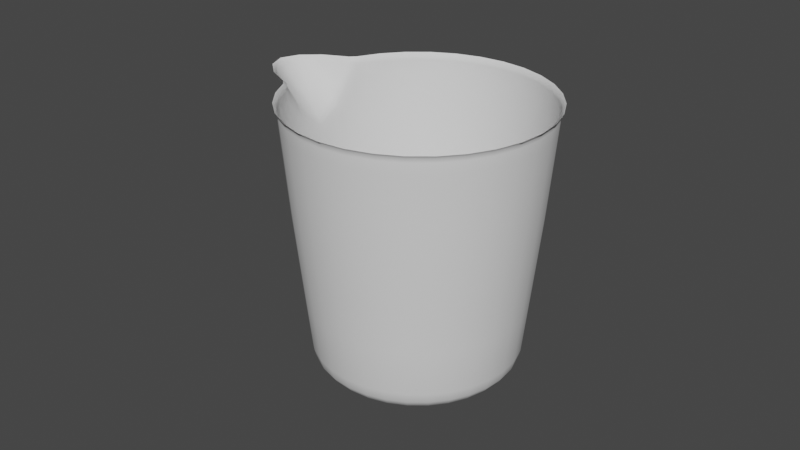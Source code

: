 # Source: measuring_cup_pouring_collider.blend  (saved by Blender 3.4.6; exported with 4.5.12 LTS)
import bpy
from mathutils import Matrix  # noqa: F401  (used for matrix-valued properties, if any)

bpy.ops.wm.read_factory_settings(use_empty=True)
scene = bpy.context.scene
scene.name = 'Scene'

# ---- collections
col_collection = bpy.data.collections.new('Collection'); scene.collection.children.link(col_collection)

# ---- world
world_world = bpy.data.worlds.new('World'); scene.world = world_world
world_world.use_nodes = True; world_world.node_tree.nodes.clear()
_N = world_world.node_tree.nodes; _L = world_world.node_tree.links
n0 = _N.new('ShaderNodeOutputWorld'); n0.name = 'World Output'; n0.location = (300, 300)
n1 = _N.new('ShaderNodeBackground'); n1.name = 'Background'; n1.location = (10, 300)
n1.inputs[0].default_value = (0.05088, 0.05088, 0.05088, 1.0)
_L.new(n1.outputs[0], n0.inputs[0])
n0.is_active_output = True
world_world.color = (0.05088, 0.05088, 0.05088)
world_world.use_sun_shadow = False
world_world.sun_shadow_jitter_overblur = 0.0

# ---- meshes
me_cube_001 = bpy.data.meshes.new('Cube.001')
me_cube_001.from_pydata([(0.03888, 0.07969, -1.028e-08), (0.03813, 0.07969, -0.007585), (0.03858, 0.07621, -1.013e-08), (0.03888, 0.08093, -1.033e-08), (0.03813, 0.07969, 0.007585), (0.03592, 0.07969, 0.01488), (0.03813, 0.08093, 0.007585), (0.03784, 0.07621, 0.007527), (0.03564, 0.07621, 0.01476), (0.03667, 0.06246, 0.007295), (0.03739, 0.06246, -9.526e-09), (0.03455, 0.06246, 0.01431), (0.03551, 0.0487, 0.007063), (0.03621, 0.0487, -8.925e-09), (0.03406, 0.03456, 0.006776), (0.03345, 0.0487, 0.01386), (0.0301, 0.0487, 0.02011), (0.03209, 0.03456, 0.01329), (0.03073, 0.02042, 0.01273), (0.02888, 0.03456, 0.0193), (0.02765, 0.02042, 0.01848), (0.02456, 0.03456, 0.02456), (0.0256, 0.0487, 0.0256), (0.02352, 0.02042, 0.02352), (0.0193, 0.03456, 0.02888), (0.01848, 0.02042, 0.02765), (0.01329, 0.03456, 0.03209), (0.02011, 0.0487, 0.0301), (0.02077, 0.06246, 0.03109), (0.01386, 0.0487, 0.03345), (0.007063, 0.0487, 0.03551), (0.01431, 0.06246, 0.03455), (0.01476, 0.07621, 0.03564), (0.007295, 0.06246, 0.03667), (9.313e-10, 0.06246, 0.03739), (0.007527, 0.07621, 0.03784), (0.007585, 0.07969, 0.03813), (9.313e-10, 0.07621, 0.03858), (-0.007527, 0.07621, 0.03784), (9.313e-10, 0.07969, 0.03888), (9.313e-10, 0.08093, 0.03888), (-0.007585, 0.07969, 0.03813), (-0.01488, 0.07969, 0.03592), (-0.007585, 0.08093, 0.03813), (-0.007759, 0.08182, 0.03901), (-0.01488, 0.08093, 0.03592), (-0.01522, 0.08182, 0.03674), (-0.0216, 0.08093, 0.03233), (-0.02749, 0.08093, 0.02749), (-0.0221, 0.08182, 0.03307), (-0.0216, 0.07969, 0.03233), (-0.02143, 0.07621, 0.03208), (-0.02749, 0.07969, 0.02749), (-0.02728, 0.07621, 0.02728), (-0.03233, 0.07969, 0.0216), (-0.03568, 0.0798, 0.01523), (-0.03233, 0.08093, 0.0216), (-0.03208, 0.07621, 0.02143), (-0.03543, 0.07631, 0.01507), (-0.03109, 0.06246, 0.02077), (-0.02644, 0.06246, 0.02644), (-0.03444, 0.06251, 0.01446), (-0.0301, 0.0487, 0.02011), (-0.0256, 0.0487, 0.0256), (-0.02888, 0.03456, 0.0193), (-0.03345, 0.0487, 0.01385), (-0.0355, 0.04871, 0.007098), (-0.03209, 0.03456, 0.01329), (-0.03405, 0.03456, 0.006805), (-0.03073, 0.02042, 0.01273), (-0.02765, 0.02042, 0.01848), (-0.02937, 0.006279, 0.01216), (-0.03261, 0.02042, 0.006512), (-0.03315, 0.02041, -7.688e-09), (-0.03117, 0.006277, 0.006219), (-0.03041, 0.003168, 0.006048), (-0.03179, 0.006273, -7.07e-09), (-0.03117, 0.006277, -0.006219), (-0.031, 0.003168, -6.935e-09), (-0.02958, 0.001009, -6.84e-09), (-0.03041, 0.003168, -0.006048), (-0.02902, 0.001009, -0.005771), (-0.02864, 0.003168, -0.01186), (-0.02578, 0.003168, -0.01722), (-0.02937, 0.006279, -0.01216), (-0.02733, 0.001009, -0.01132), (-0.0246, 0.001009, -0.01644), (-0.02518, -0.0002193, -0.01043), (-0.02266, -0.0002193, -0.01514), (-0.02271, 0.0005657, -0.009408), (-0.02673, -0.0002193, -0.005317), (-0.02411, 0.0005657, -0.004796), (-0.02726, -0.0002193, -6.786e-09), (-0.02673, -0.0002193, 0.005317), (-0.02458, 0.0005657, -6.821e-09), (-0.02411, 0.0005657, 0.004796), (-0.02202, 0.0006722, -6.825e-09), (-0.01949, 0.0001525, -6.803e-09), (-0.02159, 0.0006722, 0.004295), (-0.02159, 0.0006722, -0.004295), (-0.01912, 0.0001525, -0.003803), (-0.02034, 0.0006722, -0.008425), (-0.01801, 0.0001525, -0.007459), (-0.01831, 0.0006722, -0.01223), (-0.01621, 0.0001525, -0.01083), (-0.01557, 0.0006722, -0.01557), (-0.02044, 0.0005657, -0.01366), (-0.01738, 0.0005657, -0.01738), (-0.01366, 0.0005657, -0.02044), (-0.01927, -0.0002193, -0.01927), (-0.02092, 0.001009, -0.02092), (-0.01514, -0.0002193, -0.02266), (-0.01043, -0.0002193, -0.02518), (-0.01644, 0.001009, -0.0246), (-0.01132, 0.001009, -0.02733), (-0.01722, 0.003168, -0.02578), (-0.02192, 0.003168, -0.02192), (-0.01186, 0.003168, -0.02864), (-0.01766, 0.006279, -0.02643), (-0.01216, 0.006279, -0.02937), (-0.02248, 0.006279, -0.02248), (-0.01848, 0.02042, -0.02765), (-0.0193, 0.03456, -0.02888), (-0.02352, 0.02042, -0.02352), (-0.01273, 0.02042, -0.03073), (-0.006488, 0.02042, -0.03262), (-0.01329, 0.03456, -0.03209), (-0.006776, 0.03456, -0.03406), (-0.01386, 0.0487, -0.03345), (-0.007063, 0.0487, -0.03551), (-0.01431, 0.06246, -0.03455), (-0.02011, 0.0487, -0.0301), (-0.0256, 0.0487, -0.0256), (-0.02077, 0.06246, -0.03109), (-0.02644, 0.06246, -0.02644), (-0.02143, 0.07621, -0.03208), (-0.01476, 0.07621, -0.03564), (-0.02728, 0.07621, -0.02728), (-0.0216, 0.07969, -0.03233), (-0.01488, 0.07969, -0.03592), (-0.02749, 0.07969, -0.02749), (-0.0216, 0.08093, -0.03233), (-0.01488, 0.08093, -0.03592), (-0.02749, 0.08093, -0.02749), (-0.0221, 0.08182, -0.03307), (-0.01522, 0.08182, -0.03674), (-0.02812, 0.08182, -0.02812), (-0.03307, 0.08182, -0.0221), (-0.03233, 0.08093, -0.0216), (-0.03652, 0.08182, -0.01564), (-0.03737, 0.08182, -0.01478), (-0.03575, 0.08094, -0.01516), (-0.03672, 0.08094, -0.01417), (-0.03568, 0.0798, -0.01523), (-0.03233, 0.07969, -0.0216), (-0.03543, 0.07631, -0.01507), (-0.03669, 0.08007, -0.01418), (-0.03729, 0.06812, -0.007255), (-0.03737, 0.06426, -9.605e-09), (-0.03806, 0.06981, -0.006718), (-0.03692, 0.06417, -0.007223), (-0.03621, 0.05644, -0.00716), (-0.03707, 0.06109, -9.466e-09), (-0.03692, 0.06417, 0.007223), (-0.03648, 0.05489, -9.195e-09), (-0.03589, 0.04869, -8.924e-09), (-0.03621, 0.05644, 0.00716), (-0.0355, 0.04871, -0.007098), (-0.03452, 0.03455, -8.306e-09), (-0.03405, 0.03456, -0.006805), (-0.03261, 0.02042, -0.006512), (-0.03209, 0.03456, -0.01329), (-0.03345, 0.0487, -0.01385), (-0.02888, 0.03456, -0.0193), (-0.03073, 0.02042, -0.01273), (-0.02765, 0.02042, -0.01848), (-0.02643, 0.006279, -0.01766), (-0.0301, 0.0487, -0.02011), (-0.02456, 0.03456, -0.02456), (-0.03109, 0.06246, -0.02077), (-0.03444, 0.06251, -0.01446), (-0.03208, 0.07621, -0.02143), (-0.03729, 0.06812, 0.007255), (-0.03806, 0.06981, 0.006718), (-0.03908, 0.07092, 0.006555), (-0.03669, 0.08007, 0.01418), (-0.03778, 0.06599, -9.681e-09), (-0.03874, 0.06751, -9.747e-09), (-0.0524, 0.0807, -1.032e-08), (-0.03908, 0.07092, -0.006555), (-0.05029, 0.08055, -0.005053), (-0.03769, 0.08025, -0.01319), (-0.04529, 0.08032, -0.009465), (-0.0377, 0.08093, -0.01317), (-0.04529, 0.08093, -0.009467), (-0.03825, 0.08182, -0.01388), (-0.04578, 0.08182, -0.01021), (-0.05104, 0.08182, -0.005586), (-0.0503, 0.08093, -0.005054), (-0.05335, 0.08182, -1.037e-08), (-0.0524, 0.08093, -1.033e-08), (-0.05104, 0.08182, 0.005586), (-0.0503, 0.08093, 0.005054), (-0.04578, 0.08182, 0.01021), (-0.03825, 0.08182, 0.01388), (-0.04529, 0.08093, 0.009467), (-0.0377, 0.08093, 0.01317), (-0.04529, 0.08032, 0.009465), (-0.05029, 0.08055, 0.005053), (-0.03769, 0.08025, 0.01319), (-0.03672, 0.08094, 0.01417), (-0.03575, 0.08094, 0.01516), (-0.03737, 0.08182, 0.01478), (-0.03652, 0.08182, 0.01564), (-0.03307, 0.08182, 0.0221), (-0.02812, 0.08182, 0.02812), (-0.007759, 0.08182, -0.03901), (-0.007585, 0.08093, -0.03813), (9.313e-10, 0.08182, -0.03977), (9.313e-10, 0.08093, -0.03888), (0.007759, 0.08182, -0.03901), (0.01522, 0.08182, -0.03674), (0.007585, 0.08093, -0.03813), (0.01488, 0.08093, -0.03592), (0.007585, 0.07969, -0.03813), (0.01488, 0.07969, -0.03592), (9.313e-10, 0.07969, -0.03888), (0.007527, 0.07621, -0.03784), (0.007295, 0.06246, -0.03667), (9.313e-10, 0.07621, -0.03858), (0.01476, 0.07621, -0.03564), (0.02143, 0.07621, -0.03208), (0.01431, 0.06246, -0.03455), (0.01386, 0.0487, -0.03345), (0.02077, 0.06246, -0.03109), (0.02011, 0.0487, -0.0301), (0.02644, 0.06246, -0.02644), (0.03109, 0.06246, -0.02077), (0.02728, 0.07621, -0.02728), (0.0256, 0.0487, -0.0256), (0.0301, 0.0487, -0.02011), (0.02456, 0.03456, -0.02456), (0.02888, 0.03456, -0.0193), (0.02352, 0.02042, -0.02352), (0.0193, 0.03456, -0.02888), (0.01329, 0.03456, -0.03209), (0.01848, 0.02042, -0.02765), (0.01273, 0.02042, -0.03073), (0.01766, 0.006279, -0.02643), (0.02248, 0.006279, -0.02248), (0.01722, 0.003168, -0.02578), (0.01216, 0.006279, -0.02937), (0.01186, 0.003168, -0.02864), (0.006201, 0.006279, -0.03117), (0.006488, 0.02042, -0.03262), (0.006048, 0.003168, -0.03041), (9.313e-10, 0.006279, -0.03178), (1.397e-09, 0.003168, -0.031), (-0.006201, 0.006279, -0.03117), (9.313e-10, 0.02042, -0.03326), (9.313e-10, 0.03456, -0.03473), (0.006776, 0.03456, -0.03406), (9.313e-10, 0.0487, -0.03621), (0.007063, 0.0487, -0.03551), (9.313e-10, 0.06246, -0.03739), (-0.007295, 0.06246, -0.03667), (-0.007527, 0.07621, -0.03784), (-0.007585, 0.07969, -0.03813), (-0.006048, 0.003168, -0.03041), (-0.005771, 0.001009, -0.02902), (4.191e-09, 0.001009, -0.02958), (-0.005317, -0.0002193, -0.02673), (-0.004796, 0.0005657, -0.02411), (7.916e-09, -0.0002193, -0.02726), (0.005317, -0.0002193, -0.02673), (1.071e-08, 0.0005657, -0.02458), (0.004796, 0.0005657, -0.02411), (1.164e-08, 0.0006721, -0.02202), (0.004295, 0.0006721, -0.02159), (-0.004295, 0.0006721, -0.02159), (1.118e-08, 0.0001525, -0.01949), (0.003803, 0.0001525, -0.01912), (-0.003803, 0.0001525, -0.01912), (9.779e-09, 0.0001525, -0.01565), (0.003053, 0.0001525, -0.01535), (-0.003053, 0.0001525, -0.01535), (9.779e-09, 0.0001525, -0.01152), (0.002982, 0.0001525, -0.01113), (-7.916e-09, 0.0002161, -0.007583), (-0.002982, 0.0001525, -0.01113), (-0.002901, 0.0002161, -0.007006), (-0.005761, 0.0001525, -0.009974), (-0.005362, 0.0002161, -0.005362), (-0.008145, 0.0001525, -0.008145), (-0.00599, 0.0001525, -0.01446), (-0.008696, 0.0001525, -0.01302), (-0.007459, 0.0001525, -0.01801), (-0.01083, 0.0001525, -0.01621), (-0.008425, 0.0006722, -0.02034), (-0.009408, 0.0005657, -0.02271), (-0.01223, 0.0006722, -0.01831), (-0.01378, 0.0001525, -0.01378), (-0.01107, 0.0001525, -0.01107), (-0.01302, 0.0001525, -0.008696), (-0.01446, 0.0001525, -0.00599), (-0.01535, 0.0001525, -0.003053), (-0.009974, 0.0001525, -0.005761), (-0.01113, 0.0001525, -0.002982), (-0.01152, 0.0001525, -6.803e-09), (-0.007006, 0.0002161, -0.002901), (-0.003408, 0.0003114, -0.003408), (-0.007583, 0.0002161, -6.806e-09), (-0.004832, 0.0003604, -6.812e-09), (-0.007006, 0.0002161, 0.002901), (-0.003408, 0.0003114, 0.003408), (-0.005362, 0.0002161, 0.005362), (-0.01113, 0.0001525, 0.002982), (-0.009974, 0.0001525, 0.005761), (-0.01535, 0.0001525, 0.003053), (-0.01446, 0.0001525, 0.00599), (-0.01912, 0.0001525, 0.003803), (-0.01565, 0.0001525, -6.803e-09), (-0.01801, 0.0001525, 0.007459), (-0.01621, 0.0001525, 0.01083), (-0.02034, 0.0006722, 0.008425), (-0.01831, 0.0006722, 0.01223), (-0.02271, 0.0005657, 0.009408), (-0.02518, -0.0002193, 0.01043), (-0.02044, 0.0005657, 0.01366), (-0.01738, 0.0005657, 0.01738), (-0.02266, -0.0002193, 0.01514), (-0.01927, -0.0002193, 0.01927), (-0.0246, 0.001009, 0.01644), (-0.02092, 0.001009, 0.02092), (-0.02578, 0.003168, 0.01722), (-0.02733, 0.001009, 0.01132), (-0.02864, 0.003168, 0.01186), (-0.02902, 0.001009, 0.005771), (-0.02192, 0.003168, 0.02192), (-0.02643, 0.006279, 0.01766), (-0.02248, 0.006279, 0.02248), (-0.02352, 0.02042, 0.02352), (-0.01766, 0.006279, 0.02643), (-0.01848, 0.02042, 0.02765), (-0.01722, 0.003168, 0.02578), (-0.01216, 0.006279, 0.02937), (-0.006201, 0.006279, 0.03117), (-0.01273, 0.02042, 0.03073), (-0.01186, 0.003168, 0.02864), (-0.01132, 0.001009, 0.02733), (-0.006048, 0.003168, 0.03041), (-0.005771, 0.001009, 0.02902), (1.397e-09, 0.003168, 0.031), (0.006048, 0.003168, 0.03041), (9.313e-10, 0.006279, 0.03178), (4.191e-09, 0.001009, 0.02958), (0.005771, 0.001009, 0.02902), (7.916e-09, -0.0002193, 0.02726), (0.005317, -0.0002193, 0.02673), (-0.005317, -0.0002193, 0.02673), (1.071e-08, 0.0005657, 0.02458), (0.004796, 0.0005657, 0.02411), (1.164e-08, 0.0006722, 0.02202), (-0.004796, 0.0005657, 0.02411), (-0.004295, 0.0006722, 0.02159), (-0.009408, 0.0005657, 0.02271), (-0.008425, 0.0006722, 0.02034), (-0.01043, -0.0002193, 0.02518), (-0.01366, 0.0005657, 0.02044), (-0.01223, 0.0006722, 0.01831), (-0.01514, -0.0002193, 0.02266), (-0.01644, 0.001009, 0.0246), (-0.01557, 0.0006722, 0.01557), (-0.01083, 0.0001525, 0.01621), (-0.008696, 0.0001525, 0.01302), (-0.007459, 0.0001525, 0.01801), (-0.01378, 0.0001525, 0.01378), (-0.01107, 0.0001525, 0.01107), (-0.01302, 0.0001525, 0.008696), (-0.008145, 0.0001525, 0.008145), (-0.005761, 0.0001525, 0.009974), (-0.002982, 0.0001525, 0.01113), (-0.00599, 0.0001525, 0.01446), (-0.003053, 0.0001525, 0.01535), (-0.003803, 0.0001525, 0.01912), (9.779e-09, 0.0001525, 0.01565), (1.118e-08, 0.0001525, 0.01949), (9.779e-09, 0.0001525, 0.01152), (0.003053, 0.0001525, 0.01535), (0.00599, 0.0001525, 0.01446), (0.003803, 0.0001525, 0.01912), (0.002982, 0.0001525, 0.01113), (0.005761, 0.0001525, 0.009974), (0.002901, 0.0002161, 0.007006), (0.003408, 0.0003114, 0.003408), (-7.916e-09, 0.0002161, 0.007583), (0.005362, 0.0002161, 0.005362), (0.009974, 0.0001525, 0.005761), (0.007006, 0.0002161, 0.002901), (0.01113, 0.0001525, 0.002982), (0.007583, 0.0002161, -6.806e-09), (0.01152, 0.0001525, -6.803e-09), (0.004832, 0.0003604, -6.812e-09), (0.007006, 0.0002161, -0.002901), (0.01113, 0.0001525, -0.002982), (0.005362, 0.0002161, -0.005362), (0.003408, 0.0003114, -0.003408), (0.002901, 0.0002161, -0.007006), (-1.024e-08, 0.0003604, -0.004832), (0.002539, 0.0006729, -0.00254), (-8.848e-09, 0.0007068, -0.003572), (0.003572, 0.0007068, -6.827e-09), (0.002539, 0.0006729, 0.002539), (4.657e-09, 0.00146, -6.86e-09), (-0.003572, 0.0007068, -6.827e-09), (-8.848e-09, 0.0007068, 0.003572), (-0.00254, 0.0006729, 0.002539), (-1.024e-08, 0.0003604, 0.004832), (-0.00254, 0.0006729, -0.00254), (0.005761, 0.0001525, -0.009974), (0.009974, 0.0001525, -0.005761), (0.008145, 0.0001525, -0.008145), (0.01446, 0.0001525, -0.00599), (0.01535, 0.0001525, -0.003053), (0.01302, 0.0001525, -0.008696), (0.01801, 0.0001525, -0.007459), (0.01912, 0.0001525, -0.003803), (0.01621, 0.0001525, -0.01083), (0.02034, 0.0006722, -0.008425), (0.02159, 0.0006722, -0.004295), (0.02271, 0.0005657, -0.009408), (0.01831, 0.0006722, -0.01223), (0.02044, 0.0005657, -0.01366), (0.01557, 0.0006722, -0.01557), (0.01378, 0.0001525, -0.01378), (0.01738, 0.0005657, -0.01738), (0.01223, 0.0006722, -0.01831), (0.01083, 0.0001525, -0.01621), (0.01366, 0.0005657, -0.02044), (0.008425, 0.0006722, -0.02034), (0.007459, 0.0001525, -0.01801), (0.009408, 0.0005657, -0.02271), (0.01043, -0.0002193, -0.02518), (0.01514, -0.0002193, -0.02266), (0.01132, 0.001009, -0.02733), (0.01644, 0.001009, -0.0246), (0.005771, 0.001009, -0.02902), (0.02092, 0.001009, -0.02092), (0.01927, -0.0002193, -0.01927), (0.02192, 0.003168, -0.02192), (0.0246, 0.001009, -0.01644), (0.02733, 0.001009, -0.01132), (0.02266, -0.0002193, -0.01514), (0.02578, 0.003168, -0.01722), (0.02864, 0.003168, -0.01186), (0.02643, 0.006279, -0.01766), (0.02937, 0.006279, -0.01216), (0.02765, 0.02042, -0.01848), (0.03073, 0.02042, -0.01273), (0.03262, 0.02042, -0.006488), (0.03209, 0.03456, -0.01329), (0.03406, 0.03456, -0.006776), (0.03345, 0.0487, -0.01386), (0.03551, 0.0487, -0.007063), (0.03455, 0.06246, -0.01431), (0.03667, 0.06246, -0.007295), (0.03564, 0.07621, -0.01476), (0.03784, 0.07621, -0.007527), (0.03208, 0.07621, -0.02143), (0.03592, 0.07969, -0.01488), (0.03233, 0.07969, -0.0216), (0.03592, 0.08093, -0.01488), (0.03813, 0.08093, -0.007585), (0.03674, 0.08182, -0.01522), (0.03233, 0.08093, -0.0216), (0.02749, 0.08093, -0.02749), (0.03307, 0.08182, -0.0221), (0.02812, 0.08182, -0.02812), (0.0221, 0.08182, -0.03307), (0.0216, 0.08093, -0.03233), (0.0216, 0.07969, -0.03233), (0.02749, 0.07969, -0.02749), (0.03901, 0.08182, -0.007759), (0.03977, 0.08182, -1.037e-08), (0.03901, 0.08182, 0.007759), (0.03674, 0.08182, 0.01522), (0.03592, 0.08093, 0.01488), (0.03307, 0.08182, 0.0221), (0.02812, 0.08182, 0.02812), (0.03233, 0.08093, 0.0216), (0.02749, 0.08093, 0.02749), (0.03233, 0.07969, 0.0216), (0.03208, 0.07621, 0.02143), (0.02749, 0.07969, 0.02749), (0.02728, 0.07621, 0.02728), (0.0216, 0.07969, 0.03233), (0.01488, 0.07969, 0.03592), (0.0216, 0.08093, 0.03233), (0.02143, 0.07621, 0.03208), (0.0221, 0.08182, 0.03307), (0.01488, 0.08093, 0.03592), (0.01522, 0.08182, 0.03674), (0.007585, 0.08093, 0.03813), (0.007759, 0.08182, 0.03901), (9.313e-10, 0.08182, 0.03977), (0.02644, 0.06246, 0.02644), (0.03109, 0.06246, 0.02077), (0.03473, 0.03456, -8.307e-09), (0.03326, 0.02042, -7.689e-09), (0.03178, 0.006279, -7.071e-09), (0.03262, 0.02042, 0.006488), (0.03117, 0.006279, 0.006201), (0.03041, 0.003168, 0.006048), (0.02937, 0.006279, 0.01216), (0.02864, 0.003168, 0.01186), (0.02643, 0.006279, 0.01766), (0.02578, 0.003168, 0.01722), (0.02248, 0.006279, 0.02248), (0.02192, 0.003168, 0.02192), (0.01766, 0.006279, 0.02643), (0.01722, 0.003168, 0.02578), (0.01216, 0.006279, 0.02937), (0.01273, 0.02042, 0.03073), (0.01186, 0.003168, 0.02864), (0.006201, 0.006279, 0.03117), (0.006488, 0.02042, 0.03262), (0.006776, 0.03456, 0.03406), (9.313e-10, 0.02042, 0.03326), (9.313e-10, 0.03456, 0.03473), (-0.006488, 0.02042, 0.03262), (-0.006776, 0.03456, 0.03406), (-0.01329, 0.03456, 0.03209), (-0.007063, 0.0487, 0.03551), (9.313e-10, 0.0487, 0.03621), (-0.007295, 0.06246, 0.03667), (-0.01386, 0.0487, 0.03345), (-0.02011, 0.0487, 0.0301), (-0.01431, 0.06246, 0.03455), (-0.01476, 0.07621, 0.03564), (-0.02077, 0.06246, 0.03109), (-0.0193, 0.03456, 0.02888), (-0.02456, 0.03456, 0.02456), (0.01132, 0.001009, 0.02733), (0.01043, -0.0002193, 0.02518), (0.01644, 0.001009, 0.0246), (0.02092, 0.001009, 0.02092), (0.01514, -0.0002193, 0.02266), (0.01927, -0.0002193, 0.01927), (0.01366, 0.0005657, 0.02044), (0.01738, 0.0005657, 0.01738), (0.01223, 0.0006722, 0.01831), (0.009408, 0.0005657, 0.02271), (0.008425, 0.0006722, 0.02034), (0.007459, 0.0001525, 0.01801), (0.004295, 0.0006722, 0.02159), (0.01083, 0.0001525, 0.01621), (0.008696, 0.0001525, 0.01302), (0.01378, 0.0001525, 0.01378), (0.01621, 0.0001525, 0.01083), (0.01557, 0.0006722, 0.01557), (0.01107, 0.0001525, 0.01107), (0.01302, 0.0001525, 0.008696), (0.008145, 0.0001525, 0.008145), (0.01446, 0.0001525, 0.00599), (0.01535, 0.0001525, 0.003053), (0.01801, 0.0001525, 0.007459), (0.01912, 0.0001525, 0.003803), (0.02034, 0.0006722, 0.008425), (0.02159, 0.0006722, 0.004295), (0.02271, 0.0005657, 0.009408), (0.01831, 0.0006722, 0.01223), (0.02044, 0.0005657, 0.01366), (0.02266, -0.0002193, 0.01514), (0.0246, 0.001009, 0.01644), (0.02518, -0.0002193, 0.01043), (0.02673, -0.0002193, 0.005317), (0.02733, 0.001009, 0.01132), (0.02902, 0.001009, 0.005771), (0.02958, 0.001009, -6.84e-09), (0.02726, -0.0002193, -6.786e-09), (0.02902, 0.001009, -0.005771), (0.031, 0.003168, -6.935e-09), (0.03041, 0.003168, -0.006048), (0.03117, 0.006279, -0.006201), (0.02673, -0.0002193, -0.005317), (0.02411, 0.0005657, -0.004796), (0.02518, -0.0002193, -0.01043), (0.02458, 0.0005657, -6.821e-09), (0.02411, 0.0005657, 0.004796), (0.02202, 0.0006722, -6.825e-09), (0.01949, 0.0001525, -6.803e-09), (0.01565, 0.0001525, -6.803e-09), (0.00599, 0.0001525, -0.01446), (0.008696, 0.0001525, -0.01302), (0.01107, 0.0001525, -0.01107), (-0.002901, 0.0002161, 0.007006)], [], [(1, 472, 3, 0), (2, 467, 1, 0), (2, 0, 4, 7), (4, 0, 3, 6), (5, 4, 6, 486), (7, 4, 5, 8), (10, 2, 7, 9), (9, 7, 8, 11), (13, 10, 9, 12), (12, 9, 11, 15), (507, 13, 12, 14), (14, 12, 15, 17), (15, 11, 506, 16), (17, 15, 16, 19), (510, 14, 17, 18), (18, 17, 19, 20), (20, 19, 21, 23), (19, 16, 22, 21), (21, 22, 27, 24), (23, 21, 24, 25), (25, 24, 26, 522), (24, 27, 29, 26), (22, 505, 28, 27), (27, 28, 31, 29), (29, 31, 33, 30), (26, 29, 30, 526), (28, 498, 32, 31), (31, 32, 35, 33), (30, 33, 34, 533), (33, 35, 37, 34), (35, 36, 39, 37), (32, 496, 36, 35), (34, 37, 38, 534), (37, 39, 41, 38), (39, 36, 502, 40), (41, 39, 40, 43), (42, 41, 43, 45), (38, 41, 42, 538), (44, 43, 40, 504), (46, 45, 43, 44), (49, 47, 45, 46), (50, 42, 45, 47), (215, 48, 47, 49), (52, 50, 47, 48), (538, 42, 50, 51), (51, 50, 52, 53), (53, 52, 54, 57), (54, 52, 48, 56), (55, 54, 56, 211), (57, 54, 55, 58), (60, 53, 57, 59), (59, 57, 58, 61), (63, 60, 59, 62), (62, 59, 61, 65), (541, 63, 62, 64), (64, 62, 65, 67), (65, 61, 166, 66), (67, 65, 66, 68), (70, 64, 67, 69), (69, 67, 68, 72), (339, 70, 69, 71), (71, 69, 72, 74), (72, 68, 168, 73), (74, 72, 73, 76), (71, 74, 75, 336), (74, 76, 78, 75), (77, 76, 73, 170), (77, 80, 78, 76), (75, 78, 79, 337), (80, 81, 79, 78), (84, 82, 80, 77), (82, 85, 81, 80), (83, 86, 85, 82), (176, 83, 82, 84), (86, 88, 87, 85), (85, 87, 90, 81), (88, 106, 89, 87), (87, 89, 91, 90), (81, 90, 92, 79), (90, 91, 94, 92), (93, 92, 94, 95), (337, 79, 92, 93), (94, 96, 98, 95), (96, 94, 91, 99), (97, 96, 99, 100), (97, 320, 98, 96), (99, 91, 89, 101), (100, 99, 101, 102), (102, 101, 103, 104), (101, 89, 106, 103), (104, 103, 105, 301), (103, 106, 107, 105), (109, 107, 106, 88), (105, 107, 108, 300), (111, 108, 107, 109), (110, 109, 88, 86), (113, 111, 109, 110), (112, 299, 108, 111), (114, 112, 111, 113), (117, 114, 113, 115), (115, 113, 110, 116), (118, 115, 116, 120), (119, 117, 115, 118), (119, 118, 121, 124), (118, 120, 123, 121), (121, 123, 178, 122), (124, 121, 122, 126), (258, 119, 124, 125), (125, 124, 126, 127), (127, 126, 128, 129), (126, 122, 131, 128), (129, 128, 130, 265), (128, 131, 133, 130), (131, 132, 134, 133), (122, 178, 132, 131), (130, 133, 135, 136), (133, 134, 137, 135), (136, 135, 138, 139), (135, 137, 140, 138), (138, 141, 142, 139), (140, 143, 141, 138), (142, 141, 144, 145), (141, 143, 146, 144), (143, 148, 147, 146), (148, 151, 149, 147), (151, 152, 150, 149), (153, 151, 148, 154), (156, 152, 151, 153), (181, 155, 153, 154), (155, 160, 157, 153), (157, 159, 156, 153), (158, 157, 160, 162), (158, 186, 159, 157), (180, 161, 160, 155), (162, 160, 161, 164), (158, 162, 163, 182), (162, 164, 166, 163), (164, 161, 167, 165), (164, 165, 66, 166), (61, 58, 163, 166), (68, 66, 165, 168), (169, 168, 165, 167), (170, 73, 168, 169), (174, 170, 169, 171), (171, 169, 167, 172), (173, 171, 172, 177), (175, 174, 171, 173), (84, 77, 170, 174), (176, 84, 174, 175), (123, 175, 173, 178), (120, 176, 175, 123), (120, 116, 83, 176), (178, 173, 177, 132), (177, 172, 180, 179), (132, 177, 179, 134), (134, 179, 181, 137), (179, 180, 155, 181), (137, 181, 154, 140), (172, 167, 161, 180), (58, 55, 182, 163), (182, 55, 185, 183), (158, 182, 183, 186), (183, 185, 209, 184), (186, 183, 184, 187), (186, 187, 189, 159), (187, 188, 190, 189), (187, 184, 208, 188), (189, 190, 192, 191), (159, 189, 191, 156), (191, 193, 152, 156), (192, 194, 193, 191), (152, 193, 195, 150), (193, 194, 196, 195), (194, 198, 197, 196), (198, 200, 199, 197), (199, 200, 202, 201), (201, 202, 205, 203), (203, 205, 206, 204), (207, 209, 206, 205), (208, 207, 205, 202), (184, 209, 207, 208), (209, 185, 210, 206), (188, 208, 202, 200), (204, 206, 210, 212), (212, 210, 211, 213), (185, 55, 211, 210), (213, 211, 56, 214), (214, 56, 48, 215), (188, 200, 198, 190), (190, 198, 194, 192), (154, 148, 143, 140), (217, 142, 145, 216), (219, 217, 216, 218), (222, 219, 218, 220), (223, 222, 220, 221), (224, 222, 223, 225), (226, 219, 222, 224), (230, 227, 224, 225), (227, 229, 226, 224), (232, 228, 227, 230), (228, 264, 229, 227), (231, 230, 225, 480), (234, 232, 230, 231), (233, 263, 228, 232), (235, 233, 232, 234), (239, 235, 234, 236), (236, 234, 231, 238), (240, 239, 236, 237), (237, 236, 238, 468), (242, 241, 239, 240), (241, 244, 235, 239), (457, 243, 241, 242), (243, 246, 244, 241), (244, 245, 233, 235), (246, 247, 245, 244), (249, 248, 246, 243), (248, 251, 247, 246), (249, 449, 250, 248), (248, 250, 252, 251), (251, 253, 254, 247), (251, 252, 255, 253), (253, 256, 259, 254), (253, 255, 257, 256), (256, 257, 268, 258), (256, 258, 125, 259), (254, 259, 260, 261), (259, 125, 127, 260), (261, 260, 262, 263), (260, 127, 129, 262), (263, 262, 264, 228), (262, 129, 265, 264), (264, 265, 266, 229), (265, 130, 136, 266), (229, 266, 267, 226), (266, 136, 139, 267), (267, 217, 219, 226), (139, 142, 217, 267), (245, 261, 263, 233), (247, 254, 261, 245), (258, 268, 117, 119), (257, 270, 269, 268), (268, 269, 114, 117), (270, 273, 271, 269), (269, 271, 112, 114), (271, 272, 299, 112), (273, 275, 272, 271), (274, 276, 275, 273), (446, 274, 273, 270), (277, 275, 276, 278), (279, 272, 275, 277), (280, 277, 278, 281), (282, 279, 277, 280), (283, 280, 281, 284), (285, 282, 280, 283), (284, 287, 286, 283), (283, 286, 289, 285), (287, 407, 288, 286), (286, 288, 290, 289), (289, 290, 292, 291), (285, 289, 291, 294), (291, 292, 306, 293), (294, 291, 293, 295), (294, 296, 282, 285), (295, 297, 296, 294), (296, 298, 279, 282), (297, 300, 298, 296), (298, 299, 272, 279), (300, 108, 299, 298), (301, 105, 300, 297), (302, 301, 297, 295), (303, 104, 301, 302), (295, 293, 303, 302), (293, 306, 304, 303), (304, 102, 104, 303), (306, 307, 305, 304), (305, 100, 102, 304), (292, 309, 307, 306), (307, 308, 321, 305), (309, 311, 308, 307), (290, 310, 309, 292), (310, 312, 311, 309), (314, 313, 311, 312), (313, 316, 308, 311), (595, 315, 313, 314), (315, 317, 316, 313), (316, 318, 321, 308), (317, 319, 318, 316), (318, 319, 322, 320), (321, 318, 320, 97), (321, 97, 100, 305), (320, 322, 324, 98), (319, 378, 323, 322), (322, 323, 325, 324), (326, 324, 325, 328), (95, 98, 324, 326), (327, 93, 95, 326), (330, 327, 326, 328), (328, 325, 372, 329), (331, 330, 328, 329), (333, 332, 330, 331), (332, 335, 327, 330), (338, 334, 332, 333), (334, 336, 335, 332), (335, 337, 93, 327), (336, 75, 337, 335), (339, 71, 336, 334), (340, 339, 334, 338), (340, 341, 70, 339), (342, 343, 341, 340), (342, 340, 338, 344), (345, 347, 343, 342), (345, 342, 344, 348), (346, 529, 347, 345), (346, 345, 348, 350), (348, 344, 371, 349), (350, 348, 349, 351), (354, 346, 350, 352), (352, 350, 351, 355), (353, 352, 355, 356), (524, 354, 352, 353), (356, 355, 357, 358), (355, 351, 359, 357), (358, 357, 360, 361), (357, 359, 363, 360), (360, 362, 554, 361), (363, 364, 362, 360), (359, 367, 365, 363), (365, 366, 364, 363), (368, 369, 366, 365), (367, 370, 368, 365), (329, 372, 369, 368), (370, 331, 329, 368), (371, 333, 331, 370), (349, 371, 370, 367), (344, 338, 333, 371), (376, 373, 369, 372), (373, 375, 366, 369), (377, 374, 373, 376), (374, 382, 375, 373), (323, 376, 372, 325), (378, 377, 376, 323), (374, 377, 378, 379), (379, 378, 319, 317), (382, 374, 379, 380), (380, 379, 317, 315), (383, 382, 380, 381), (381, 380, 315, 595), (382, 383, 384, 375), (385, 383, 381, 387), (383, 385, 386, 384), (385, 388, 390, 386), (388, 385, 387, 391), (389, 388, 391, 392), (388, 389, 553, 390), (392, 391, 393, 396), (391, 387, 395, 393), (393, 395, 417, 394), (396, 393, 394, 398), (562, 392, 396, 397), (397, 396, 398, 399), (399, 398, 400, 401), (398, 394, 402, 400), (404, 401, 400, 403), (403, 400, 402, 406), (420, 404, 403, 405), (405, 403, 406, 407), (402, 411, 409, 406), (407, 406, 408, 288), (406, 409, 410, 408), (409, 411, 413, 410), (402, 394, 412, 411), (412, 415, 413, 411), (410, 413, 414, 418), (415, 416, 414, 413), (417, 314, 416, 415), (394, 417, 415, 412), (395, 595, 314, 417), (314, 312, 414, 416), (310, 418, 414, 312), (408, 410, 418, 310), (288, 408, 310, 290), (419, 405, 407, 287), (421, 420, 405, 419), (422, 423, 404, 420), (424, 422, 420, 421), (422, 425, 426, 423), (424, 427, 425, 422), (425, 428, 429, 426), (427, 431, 428, 425), (428, 430, 585, 429), (431, 432, 430, 428), (433, 435, 432, 431), (434, 433, 431, 427), (437, 436, 433, 434), (436, 438, 435, 433), (440, 439, 436, 437), (439, 441, 438, 436), (281, 278, 439, 440), (278, 276, 441, 439), (443, 438, 441, 442), (442, 441, 276, 274), (445, 443, 442, 444), (444, 442, 274, 446), (250, 445, 444, 252), (252, 444, 446, 255), (255, 446, 270, 257), (447, 448, 443, 445), (449, 447, 445, 250), (450, 452, 448, 447), (453, 450, 447, 449), (451, 586, 452, 450), (454, 451, 450, 453), (455, 453, 449, 249), (456, 454, 453, 455), (456, 455, 457, 458), (455, 249, 243, 457), (458, 457, 242, 460), (583, 456, 458, 459), (459, 458, 460, 461), (461, 460, 462, 463), (460, 242, 240, 462), (463, 462, 464, 465), (462, 240, 237, 464), (465, 464, 466, 467), (464, 237, 468, 466), (467, 466, 469, 1), (466, 468, 470, 469), (469, 471, 472, 1), (470, 474, 471, 469), (472, 471, 473, 482), (471, 474, 476, 473), (481, 475, 474, 470), (474, 475, 477, 476), (475, 479, 478, 477), (479, 223, 221, 478), (225, 223, 479, 480), (480, 479, 475, 481), (238, 231, 480, 481), (468, 238, 481, 470), (483, 3, 472, 482), (484, 6, 3, 483), (486, 6, 484, 485), (489, 486, 485, 487), (490, 489, 487, 488), (491, 5, 486, 489), (493, 491, 489, 490), (8, 5, 491, 492), (492, 491, 493, 494), (494, 493, 495, 498), (495, 493, 490, 497), (496, 495, 497, 500), (498, 495, 496, 32), (505, 494, 498, 28), (497, 490, 488, 499), (500, 497, 499, 501), (36, 496, 500, 502), (502, 500, 501, 503), (504, 40, 502, 503), (506, 492, 494, 505), (16, 506, 505, 22), (11, 8, 492, 506), (10, 465, 467, 2), (13, 463, 465, 10), (507, 461, 463, 13), (508, 459, 461, 507), (508, 507, 14, 510), (509, 583, 459, 508), (509, 508, 510, 511), (511, 510, 18, 513), (511, 513, 514, 512), (509, 511, 512, 581), (513, 18, 20, 515), (513, 515, 516, 514), (515, 20, 23, 517), (515, 517, 518, 516), (517, 519, 520, 518), (517, 23, 25, 519), (519, 521, 523, 520), (519, 25, 522, 521), (521, 522, 525, 524), (521, 524, 353, 523), (524, 525, 527, 354), (522, 26, 526, 525), (525, 526, 528, 527), (354, 527, 529, 346), (527, 528, 530, 529), (529, 530, 531, 347), (530, 532, 535, 531), (528, 533, 532, 530), (533, 34, 534, 532), (532, 534, 537, 535), (535, 537, 539, 536), (531, 535, 536, 540), (534, 38, 538, 537), (537, 538, 51, 539), (539, 51, 53, 60), (536, 539, 60, 63), (540, 536, 63, 541), (347, 531, 540, 343), (343, 540, 541, 341), (341, 541, 64, 70), (526, 30, 533, 528), (520, 523, 542, 544), (523, 353, 356, 542), (542, 356, 358, 543), (544, 542, 543, 546), (545, 544, 546, 547), (518, 520, 544, 545), (547, 546, 548, 549), (546, 543, 551, 548), (548, 550, 559, 549), (551, 552, 550, 548), (543, 358, 361, 551), (361, 554, 552, 551), (553, 555, 550, 552), (390, 553, 552, 554), (386, 390, 554, 362), (389, 556, 555, 553), (556, 560, 557, 555), (555, 557, 559, 550), (560, 561, 558, 557), (557, 558, 570, 559), (560, 556, 562, 561), (561, 562, 397, 563), (561, 563, 565, 558), (563, 397, 399, 564), (563, 564, 566, 565), (565, 566, 568, 567), (558, 565, 567, 570), (569, 567, 568, 588), (571, 570, 567, 569), (549, 559, 570, 571), (572, 547, 549, 571), (574, 572, 571, 569), (573, 545, 547, 572), (576, 573, 572, 574), (575, 574, 569, 588), (577, 576, 574, 575), (514, 516, 573, 576), (512, 514, 576, 577), (578, 577, 575, 579), (581, 512, 577, 578), (578, 579, 584, 580), (581, 578, 580, 582), (509, 581, 582, 583), (583, 582, 454, 456), (582, 580, 451, 454), (580, 584, 586, 451), (579, 587, 585, 584), (584, 585, 430, 586), (586, 430, 432, 452), (429, 585, 587, 589), (588, 568, 589, 587), (579, 575, 588, 587), (426, 429, 589, 590), (566, 590, 589, 568), (564, 591, 590, 566), (423, 426, 590, 591), (423, 591, 401, 404), (564, 399, 401, 591), (516, 518, 545, 573), (556, 389, 392, 562), (452, 432, 435, 448), (448, 435, 438, 443), (592, 440, 437, 593), (284, 281, 440, 592), (592, 419, 287, 284), (593, 421, 419, 592), (594, 424, 421, 593), (593, 437, 434, 594), (594, 434, 427, 424), (387, 381, 595, 395), (384, 386, 362, 364), (375, 384, 364, 366), (351, 349, 367, 359), (116, 110, 86, 83)])
me_cube_001.polygons.foreach_set('use_smooth', [True] * 576)
_uv = me_cube_001.uv_layers.new(name='UVMap')
_uv.uv.foreach_set('vector', [0.8522, 0.6688, 0.8536, 0.6729, 0.8789, 0.6642, 0.8775, 0.6602, 0.8735, 0.6491, 0.8486, 0.6572, 0.8522, 0.6688, 0.8775, 0.6602, 0.04984, 0.6492, 0.04589, 0.6604, 0.0711, 0.669, 0.07475, 0.6574, 0.0711, 0.669, 0.04589, 0.6604, 0.04443, 0.6644, 0.06975, 0.6731, 0.09716, 0.6759, 0.0711, 0.669, 0.06975, 0.6731, 0.09607, 0.6801, 0.07475, 0.6574, 0.0711, 0.669, 0.09716, 0.6759, 0.1002, 0.6642, 0.06334, 0.6046, 0.04984, 0.6492, 0.07475, 0.6574, 0.0876, 0.6117, 0.0876, 0.6117, 0.07475, 0.6574, 0.1002, 0.6642, 0.112, 0.6178, 0.07583, 0.5605, 0.06334, 0.6046, 0.0876, 0.6117, 0.09952, 0.5664, 0.09952, 0.5664, 0.0876, 0.6117, 0.112, 0.6178, 0.1232, 0.5716, 0.08759, 0.5154, 0.07583, 0.5605, 0.09952, 0.5664, 0.1106, 0.5199, 0.1106, 0.5199, 0.09952, 0.5664, 0.1232, 0.5716, 0.1335, 0.5239, 0.1232, 0.5716, 0.112, 0.6178, 0.1365, 0.6229, 0.1468, 0.576, 0.1335, 0.5239, 0.1232, 0.5716, 0.1468, 0.576, 0.1564, 0.5276, 0.1197, 0.4731, 0.1106, 0.5199, 0.1335, 0.5239, 0.142, 0.4759, 0.142, 0.4759, 0.1335, 0.5239, 0.1564, 0.5276, 0.1643, 0.4788, 0.1643, 0.4788, 0.1564, 0.5276, 0.1793, 0.5311, 0.1867, 0.4819, 0.1564, 0.5276, 0.1468, 0.576, 0.1705, 0.58, 0.1793, 0.5311, 0.1793, 0.5311, 0.1705, 0.58, 0.1943, 0.5835, 0.2023, 0.5344, 0.1867, 0.4819, 0.1793, 0.5311, 0.2023, 0.5344, 0.2093, 0.4849, 0.2093, 0.4849, 0.2023, 0.5344, 0.2255, 0.5374, 0.2319, 0.4879, 0.2023, 0.5344, 0.1943, 0.5835, 0.2181, 0.5867, 0.2255, 0.5374, 0.1705, 0.58, 0.1612, 0.6273, 0.1859, 0.631, 0.1943, 0.5835, 0.1943, 0.5835, 0.1859, 0.631, 0.2106, 0.6343, 0.2181, 0.5867, 0.2181, 0.5867, 0.2106, 0.6343, 0.2353, 0.6372, 0.2421, 0.5896, 0.2255, 0.5374, 0.2181, 0.5867, 0.2421, 0.5896, 0.2488, 0.5403, 0.1859, 0.631, 0.1777, 0.6783, 0.2033, 0.6817, 0.2106, 0.6343, 0.2106, 0.6343, 0.2033, 0.6817, 0.2288, 0.6847, 0.2353, 0.6372, 0.2421, 0.5896, 0.2353, 0.6372, 0.26, 0.6399, 0.2662, 0.5923, 0.2353, 0.6372, 0.2288, 0.6847, 0.2542, 0.6873, 0.26, 0.6399, 0.2288, 0.6847, 0.2274, 0.6967, 0.2529, 0.6994, 0.2542, 0.6873, 0.2033, 0.6817, 0.2017, 0.6937, 0.2274, 0.6967, 0.2288, 0.6847, 0.26, 0.6399, 0.2542, 0.6873, 0.2793, 0.6897, 0.2848, 0.6422, 0.2542, 0.6873, 0.2529, 0.6994, 0.2782, 0.7017, 0.2793, 0.6897, 0.2529, 0.6994, 0.2274, 0.6967, 0.2269, 0.701, 0.2525, 0.7037, 0.2782, 0.7017, 0.2529, 0.6994, 0.2525, 0.7037, 0.2778, 0.706, 0.3033, 0.7038, 0.2782, 0.7017, 0.2778, 0.706, 0.3029, 0.7081, 0.2793, 0.6897, 0.2782, 0.7017, 0.3033, 0.7038, 0.3044, 0.6917, 0.2774, 0.7103, 0.2778, 0.706, 0.2525, 0.7037, 0.2521, 0.708, 0.3026, 0.7124, 0.3029, 0.7081, 0.2778, 0.706, 0.2774, 0.7103, 0.3275, 0.7143, 0.3278, 0.71, 0.3029, 0.7081, 0.3026, 0.7124, 0.3282, 0.7057, 0.3033, 0.7038, 0.3029, 0.7081, 0.3278, 0.71, 0.352, 0.7162, 0.3524, 0.7118, 0.3278, 0.71, 0.3275, 0.7143, 0.3528, 0.7075, 0.3282, 0.7057, 0.3278, 0.71, 0.3524, 0.7118, 0.3044, 0.6917, 0.3033, 0.7038, 0.3282, 0.7057, 0.3293, 0.6937, 0.3293, 0.6937, 0.3282, 0.7057, 0.3528, 0.7075, 0.354, 0.6956, 0.354, 0.6956, 0.3528, 0.7075, 0.3771, 0.7094, 0.3787, 0.6976, 0.3771, 0.7094, 0.3528, 0.7075, 0.3524, 0.7118, 0.3765, 0.7137, 0.3992, 0.712, 0.3771, 0.7094, 0.3765, 0.7137, 0.3987, 0.7158, 0.3787, 0.6976, 0.3771, 0.7094, 0.3992, 0.712, 0.4022, 0.7003, 0.3595, 0.6486, 0.354, 0.6956, 0.3787, 0.6976, 0.3846, 0.6508, 0.3846, 0.6508, 0.3787, 0.6976, 0.4022, 0.7003, 0.4095, 0.6534, 0.3635, 0.6013, 0.3595, 0.6486, 0.3846, 0.6508, 0.3881, 0.6033, 0.3881, 0.6033, 0.3846, 0.6508, 0.4095, 0.6534, 0.4127, 0.6051, 0.3667, 0.552, 0.3635, 0.6013, 0.3881, 0.6033, 0.3905, 0.5537, 0.3905, 0.5537, 0.3881, 0.6033, 0.4127, 0.6051, 0.4143, 0.5551, 0.4127, 0.6051, 0.4095, 0.6534, 0.4368, 0.6343, 0.4371, 0.6064, 0.4143, 0.5551, 0.4127, 0.6051, 0.4371, 0.6064, 0.4379, 0.556, 0.3926, 0.5041, 0.3905, 0.5537, 0.4143, 0.5551, 0.4156, 0.5053, 0.4156, 0.5053, 0.4143, 0.5551, 0.4379, 0.556, 0.4386, 0.506, 0.3948, 0.4547, 0.3926, 0.5041, 0.4156, 0.5053, 0.4171, 0.4558, 0.4171, 0.4558, 0.4156, 0.5053, 0.4386, 0.506, 0.4393, 0.4565, 0.4386, 0.506, 0.4379, 0.556, 0.4617, 0.5561, 0.4617, 0.5062, 0.4393, 0.4565, 0.4386, 0.506, 0.4617, 0.5062, 0.4616, 0.4567, 0.4171, 0.4558, 0.4393, 0.4565, 0.4396, 0.4453, 0.4175, 0.4446, 0.4393, 0.4565, 0.4616, 0.4567, 0.4616, 0.4456, 0.4396, 0.4453, 0.484, 0.4564, 0.4616, 0.4567, 0.4617, 0.5062, 0.4847, 0.506, 0.484, 0.4564, 0.4837, 0.4453, 0.4616, 0.4456, 0.4616, 0.4567, 0.4396, 0.4453, 0.4616, 0.4456, 0.4616, 0.4367, 0.4398, 0.4364, 0.4837, 0.4453, 0.4835, 0.4364, 0.4616, 0.4367, 0.4616, 0.4456, 0.5062, 0.4557, 0.5058, 0.4446, 0.4837, 0.4453, 0.484, 0.4564, 0.5058, 0.4446, 0.5054, 0.4357, 0.4835, 0.4364, 0.4837, 0.4453, 0.5279, 0.4435, 0.5274, 0.4346, 0.5054, 0.4357, 0.5058, 0.4446, 0.5285, 0.4546, 0.5279, 0.4435, 0.5058, 0.4446, 0.5062, 0.4557, 0.1812, 0.8904, 0.1754, 0.8834, 0.16, 0.8937, 0.1643, 0.9018, 0.1643, 0.9018, 0.16, 0.8937, 0.1429, 0.9008, 0.1455, 0.9096, 0.1754, 0.8834, 0.1695, 0.8762, 0.1556, 0.8855, 0.16, 0.8937, 0.16, 0.8937, 0.1556, 0.8855, 0.1401, 0.892, 0.1429, 0.9008, 0.1455, 0.9096, 0.1429, 0.9008, 0.1246, 0.9045, 0.1255, 0.9136, 0.1429, 0.9008, 0.1401, 0.892, 0.1237, 0.8953, 0.1246, 0.9045, 0.1061, 0.9045, 0.1246, 0.9045, 0.1237, 0.8953, 0.107, 0.8953, 0.1052, 0.9136, 0.1255, 0.9136, 0.1246, 0.9045, 0.1061, 0.9045, 0.1237, 0.8953, 0.1228, 0.8863, 0.1078, 0.8863, 0.107, 0.8953, 0.1228, 0.8863, 0.1237, 0.8953, 0.1401, 0.892, 0.1375, 0.8834, 0.1219, 0.8775, 0.1228, 0.8863, 0.1375, 0.8834, 0.1349, 0.8749, 0.1219, 0.8775, 0.1087, 0.8775, 0.1078, 0.8863, 0.1228, 0.8863, 0.1375, 0.8834, 0.1401, 0.892, 0.1556, 0.8855, 0.1514, 0.8776, 0.1349, 0.8749, 0.1375, 0.8834, 0.1514, 0.8776, 0.1472, 0.8698, 0.1472, 0.8698, 0.1514, 0.8776, 0.1638, 0.8693, 0.1582, 0.8624, 0.1514, 0.8776, 0.1556, 0.8855, 0.1695, 0.8762, 0.1638, 0.8693, 0.1582, 0.8624, 0.1638, 0.8693, 0.1744, 0.8587, 0.1675, 0.853, 0.1638, 0.8693, 0.1695, 0.8762, 0.1814, 0.8643, 0.1744, 0.8587, 0.1885, 0.8702, 0.1814, 0.8643, 0.1695, 0.8762, 0.1754, 0.8834, 0.1744, 0.8587, 0.1814, 0.8643, 0.1907, 0.8504, 0.1827, 0.8462, 0.1988, 0.8548, 0.1907, 0.8504, 0.1814, 0.8643, 0.1885, 0.8702, 0.1956, 0.876, 0.1885, 0.8702, 0.1754, 0.8834, 0.1812, 0.8904, 0.2069, 0.8591, 0.1988, 0.8548, 0.1885, 0.8702, 0.1956, 0.876, 0.2059, 0.8376, 0.197, 0.8349, 0.1907, 0.8504, 0.1988, 0.8548, 0.2147, 0.8402, 0.2059, 0.8376, 0.1988, 0.8548, 0.2069, 0.8591, 0.5947, 0.438, 0.5938, 0.4292, 0.5716, 0.4313, 0.5724, 0.4402, 0.5724, 0.4402, 0.5716, 0.4313, 0.5494, 0.433, 0.5501, 0.442, 0.5733, 0.4513, 0.5724, 0.4402, 0.5501, 0.442, 0.5509, 0.4531, 0.5958, 0.4491, 0.5947, 0.438, 0.5724, 0.4402, 0.5733, 0.4513, 0.5958, 0.4491, 0.5733, 0.4513, 0.5769, 0.5006, 0.5999, 0.4984, 0.5733, 0.4513, 0.5509, 0.4531, 0.5538, 0.5025, 0.5769, 0.5006, 0.5769, 0.5006, 0.5538, 0.5025, 0.5567, 0.5519, 0.5804, 0.55, 0.5999, 0.4984, 0.5769, 0.5006, 0.5804, 0.55, 0.6041, 0.5478, 0.6183, 0.4466, 0.5958, 0.4491, 0.5999, 0.4984, 0.6229, 0.4961, 0.6229, 0.4961, 0.5999, 0.4984, 0.6041, 0.5478, 0.6277, 0.5455, 0.6277, 0.5455, 0.6041, 0.5478, 0.6087, 0.5969, 0.633, 0.5946, 0.6041, 0.5478, 0.5804, 0.55, 0.5844, 0.5991, 0.6087, 0.5969, 0.633, 0.5946, 0.6087, 0.5969, 0.6138, 0.6444, 0.6386, 0.6421, 0.6087, 0.5969, 0.5844, 0.5991, 0.5889, 0.6464, 0.6138, 0.6444, 0.5844, 0.5991, 0.5599, 0.6012, 0.5639, 0.6485, 0.5889, 0.6464, 0.5804, 0.55, 0.5567, 0.5519, 0.5599, 0.6012, 0.5844, 0.5991, 0.6138, 0.6444, 0.5889, 0.6464, 0.5941, 0.6936, 0.619, 0.6916, 0.5889, 0.6464, 0.5639, 0.6485, 0.5694, 0.6955, 0.5941, 0.6936, 0.619, 0.6916, 0.5941, 0.6936, 0.5953, 0.7056, 0.6201, 0.7036, 0.5941, 0.6936, 0.5694, 0.6955, 0.5706, 0.7074, 0.5953, 0.7056, 0.5953, 0.7056, 0.5956, 0.7099, 0.6205, 0.7079, 0.6201, 0.7036, 0.5706, 0.7074, 0.571, 0.7117, 0.5956, 0.7099, 0.5953, 0.7056, 0.6205, 0.7079, 0.5956, 0.7099, 0.596, 0.7142, 0.6208, 0.7123, 0.5956, 0.7099, 0.571, 0.7117, 0.5714, 0.716, 0.596, 0.7142, 0.571, 0.7117, 0.5469, 0.7136, 0.5474, 0.7179, 0.5714, 0.716, 0.5469, 0.7136, 0.5248, 0.7158, 0.5256, 0.72, 0.5474, 0.7179, 0.5248, 0.7158, 0.5211, 0.7169, 0.5224, 0.721, 0.5256, 0.72, 0.5243, 0.7119, 0.5248, 0.7158, 0.5469, 0.7136, 0.5464, 0.7093, 0.5202, 0.714, 0.5211, 0.7169, 0.5248, 0.7158, 0.5243, 0.7119, 0.5447, 0.6975, 0.5213, 0.7002, 0.5243, 0.7119, 0.5464, 0.7093, 0.5213, 0.7002, 0.4874, 0.6625, 0.4888, 0.6766, 0.5243, 0.7119, 0.4888, 0.6766, 0.487, 0.6834, 0.5202, 0.714, 0.5243, 0.7119, 0.4617, 0.6642, 0.4888, 0.6766, 0.4874, 0.6625, 0.4617, 0.6523, 0.4617, 0.6642, 0.4617, 0.6709, 0.487, 0.6834, 0.4888, 0.6766, 0.5139, 0.6533, 0.4866, 0.6343, 0.4874, 0.6625, 0.5213, 0.7002, 0.4617, 0.6523, 0.4874, 0.6625, 0.4866, 0.6343, 0.4617, 0.6293, 0.4617, 0.6642, 0.4617, 0.6523, 0.436, 0.6625, 0.4347, 0.6766, 0.4617, 0.6523, 0.4617, 0.6293, 0.4368, 0.6343, 0.436, 0.6625, 0.4617, 0.6293, 0.4866, 0.6343, 0.4863, 0.6064, 0.4617, 0.6067, 0.4617, 0.6293, 0.4617, 0.6067, 0.4371, 0.6064, 0.4368, 0.6343, 0.4095, 0.6534, 0.4022, 0.7003, 0.436, 0.6625, 0.4368, 0.6343, 0.4379, 0.556, 0.4371, 0.6064, 0.4617, 0.6067, 0.4617, 0.5561, 0.4854, 0.5559, 0.4617, 0.5561, 0.4617, 0.6067, 0.4863, 0.6064, 0.4847, 0.506, 0.4617, 0.5062, 0.4617, 0.5561, 0.4854, 0.5559, 0.5077, 0.5053, 0.4847, 0.506, 0.4854, 0.5559, 0.5091, 0.555, 0.5091, 0.555, 0.4854, 0.5559, 0.4863, 0.6064, 0.5106, 0.605, 0.5329, 0.5537, 0.5091, 0.555, 0.5106, 0.605, 0.5353, 0.6032, 0.5307, 0.504, 0.5077, 0.5053, 0.5091, 0.555, 0.5329, 0.5537, 0.5062, 0.4557, 0.484, 0.4564, 0.4847, 0.506, 0.5077, 0.5053, 0.5285, 0.4546, 0.5062, 0.4557, 0.5077, 0.5053, 0.5307, 0.504, 0.5538, 0.5025, 0.5307, 0.504, 0.5329, 0.5537, 0.5567, 0.5519, 0.5509, 0.4531, 0.5285, 0.4546, 0.5307, 0.504, 0.5538, 0.5025, 0.5509, 0.4531, 0.5501, 0.442, 0.5279, 0.4435, 0.5285, 0.4546, 0.5567, 0.5519, 0.5329, 0.5537, 0.5353, 0.6032, 0.5599, 0.6012, 0.5353, 0.6032, 0.5106, 0.605, 0.5139, 0.6533, 0.5388, 0.6507, 0.5599, 0.6012, 0.5353, 0.6032, 0.5388, 0.6507, 0.5639, 0.6485, 0.5639, 0.6485, 0.5388, 0.6507, 0.5447, 0.6975, 0.5694, 0.6955, 0.5388, 0.6507, 0.5139, 0.6533, 0.5213, 0.7002, 0.5447, 0.6975, 0.5694, 0.6955, 0.5447, 0.6975, 0.5464, 0.7093, 0.5706, 0.7074, 0.5106, 0.605, 0.4863, 0.6064, 0.4866, 0.6343, 0.5139, 0.6533, 0.4022, 0.7003, 0.3992, 0.712, 0.4347, 0.6766, 0.436, 0.6625, 0.4347, 0.6766, 0.3992, 0.712, 0.4033, 0.7141, 0.4364, 0.6834, 0.4617, 0.6642, 0.4347, 0.6766, 0.4364, 0.6834, 0.4617, 0.6709, 0.4364, 0.6834, 0.4033, 0.7141, 0.4071, 0.716, 0.4377, 0.6888, 0.4617, 0.6709, 0.4364, 0.6834, 0.4377, 0.6888, 0.4617, 0.6776, 0.4617, 0.6709, 0.4617, 0.6776, 0.4858, 0.6888, 0.487, 0.6834, 0.4617, 0.6776, 0.4617, 0.7466, 0.4781, 0.7412, 0.4858, 0.6888, 0.4617, 0.6776, 0.4377, 0.6888, 0.4454, 0.7412, 0.4617, 0.7466, 0.4858, 0.6888, 0.4781, 0.7412, 0.4955, 0.7301, 0.5163, 0.716, 0.487, 0.6834, 0.4858, 0.6888, 0.5163, 0.716, 0.5202, 0.714, 0.5163, 0.716, 0.5174, 0.7181, 0.5211, 0.7169, 0.5202, 0.714, 0.4955, 0.7301, 0.4966, 0.732, 0.5174, 0.7181, 0.5163, 0.716, 0.5211, 0.7169, 0.5174, 0.7181, 0.5191, 0.7221, 0.5224, 0.721, 0.5174, 0.7181, 0.4966, 0.732, 0.4988, 0.7357, 0.5191, 0.7221, 0.4966, 0.732, 0.4786, 0.7424, 0.4803, 0.7465, 0.4988, 0.7357, 0.4786, 0.7424, 0.4617, 0.7475, 0.4618, 0.752, 0.4803, 0.7465, 0.4618, 0.752, 0.4617, 0.7475, 0.4448, 0.7425, 0.4432, 0.7465, 0.4432, 0.7465, 0.4448, 0.7425, 0.4269, 0.732, 0.4247, 0.7358, 0.4247, 0.7358, 0.4269, 0.732, 0.4061, 0.7181, 0.4044, 0.7221, 0.428, 0.7301, 0.4071, 0.716, 0.4061, 0.7181, 0.4269, 0.732, 0.4454, 0.7412, 0.428, 0.7301, 0.4269, 0.732, 0.4448, 0.7425, 0.4377, 0.6888, 0.4071, 0.716, 0.428, 0.7301, 0.4454, 0.7412, 0.4071, 0.716, 0.4033, 0.7141, 0.4024, 0.7169, 0.4061, 0.7181, 0.4617, 0.7466, 0.4454, 0.7412, 0.4448, 0.7425, 0.4617, 0.7475, 0.4044, 0.7221, 0.4061, 0.7181, 0.4024, 0.7169, 0.4011, 0.7211, 0.4011, 0.7211, 0.4024, 0.7169, 0.3987, 0.7158, 0.3979, 0.7201, 0.4033, 0.7141, 0.3992, 0.712, 0.3987, 0.7158, 0.4024, 0.7169, 0.3979, 0.7201, 0.3987, 0.7158, 0.3765, 0.7137, 0.3761, 0.718, 0.3761, 0.718, 0.3765, 0.7137, 0.3524, 0.7118, 0.352, 0.7162, 0.4617, 0.7466, 0.4617, 0.7475, 0.4786, 0.7424, 0.4781, 0.7412, 0.4781, 0.7412, 0.4786, 0.7424, 0.4966, 0.732, 0.4955, 0.7301, 0.5464, 0.7093, 0.5469, 0.7136, 0.571, 0.7117, 0.5706, 0.7074, 0.6456, 0.7059, 0.6205, 0.7079, 0.6208, 0.7123, 0.646, 0.7102, 0.6709, 0.7035, 0.6456, 0.7059, 0.646, 0.7102, 0.6713, 0.7078, 0.6964, 0.7009, 0.6709, 0.7035, 0.6713, 0.7078, 0.6969, 0.7052, 0.7222, 0.6979, 0.6964, 0.7009, 0.6969, 0.7052, 0.7227, 0.7022, 0.696, 0.6966, 0.6964, 0.7009, 0.7222, 0.6979, 0.7216, 0.6936, 0.6705, 0.6992, 0.6709, 0.7035, 0.6964, 0.7009, 0.696, 0.6966, 0.7201, 0.6816, 0.6946, 0.6845, 0.696, 0.6966, 0.7216, 0.6936, 0.6946, 0.6845, 0.6692, 0.6872, 0.6705, 0.6992, 0.696, 0.6966, 0.7128, 0.6341, 0.6881, 0.637, 0.6946, 0.6845, 0.7201, 0.6816, 0.6881, 0.637, 0.6633, 0.6397, 0.6692, 0.6872, 0.6946, 0.6845, 0.7457, 0.6782, 0.7201, 0.6816, 0.7216, 0.6936, 0.7475, 0.6902, 0.7375, 0.6309, 0.7128, 0.6341, 0.7201, 0.6816, 0.7457, 0.6782, 0.7052, 0.5865, 0.6812, 0.5895, 0.6881, 0.637, 0.7128, 0.6341, 0.7291, 0.5834, 0.7052, 0.5865, 0.7128, 0.6341, 0.7375, 0.6309, 0.7529, 0.5798, 0.7291, 0.5834, 0.7375, 0.6309, 0.7622, 0.6271, 0.7622, 0.6271, 0.7375, 0.6309, 0.7457, 0.6782, 0.7715, 0.6743, 0.7766, 0.5759, 0.7529, 0.5798, 0.7622, 0.6271, 0.7868, 0.6227, 0.7868, 0.6227, 0.7622, 0.6271, 0.7715, 0.6743, 0.7973, 0.6697, 0.767, 0.5275, 0.744, 0.5309, 0.7529, 0.5798, 0.7766, 0.5759, 0.744, 0.5309, 0.721, 0.5342, 0.7291, 0.5834, 0.7529, 0.5798, 0.759, 0.4787, 0.7366, 0.4818, 0.744, 0.5309, 0.767, 0.5275, 0.7366, 0.4818, 0.7141, 0.4847, 0.721, 0.5342, 0.744, 0.5309, 0.721, 0.5342, 0.6978, 0.5373, 0.7052, 0.5865, 0.7291, 0.5834, 0.7141, 0.4847, 0.6914, 0.4878, 0.6978, 0.5373, 0.721, 0.5342, 0.7311, 0.4322, 0.7085, 0.4354, 0.7141, 0.4847, 0.7366, 0.4818, 0.7085, 0.4354, 0.6859, 0.4383, 0.6914, 0.4878, 0.7141, 0.4847, 0.7311, 0.4322, 0.7299, 0.421, 0.7073, 0.4243, 0.7085, 0.4354, 0.7085, 0.4354, 0.7073, 0.4243, 0.6847, 0.4273, 0.6859, 0.4383, 0.6859, 0.4383, 0.6634, 0.4413, 0.6687, 0.4907, 0.6914, 0.4878, 0.6859, 0.4383, 0.6847, 0.4273, 0.6621, 0.4302, 0.6634, 0.4413, 0.6634, 0.4413, 0.6408, 0.4441, 0.6458, 0.4935, 0.6687, 0.4907, 0.6634, 0.4413, 0.6621, 0.4302, 0.6396, 0.4329, 0.6408, 0.4441, 0.6408, 0.4441, 0.6396, 0.4329, 0.6171, 0.4356, 0.6183, 0.4466, 0.6408, 0.4441, 0.6183, 0.4466, 0.6229, 0.4961, 0.6458, 0.4935, 0.6687, 0.4907, 0.6458, 0.4935, 0.6512, 0.5429, 0.6746, 0.5402, 0.6458, 0.4935, 0.6229, 0.4961, 0.6277, 0.5455, 0.6512, 0.5429, 0.6746, 0.5402, 0.6512, 0.5429, 0.6572, 0.5921, 0.6812, 0.5895, 0.6512, 0.5429, 0.6277, 0.5455, 0.633, 0.5946, 0.6572, 0.5921, 0.6812, 0.5895, 0.6572, 0.5921, 0.6633, 0.6397, 0.6881, 0.637, 0.6572, 0.5921, 0.633, 0.5946, 0.6386, 0.6421, 0.6633, 0.6397, 0.6633, 0.6397, 0.6386, 0.6421, 0.6441, 0.6896, 0.6692, 0.6872, 0.6386, 0.6421, 0.6138, 0.6444, 0.619, 0.6916, 0.6441, 0.6896, 0.6692, 0.6872, 0.6441, 0.6896, 0.6452, 0.7016, 0.6705, 0.6992, 0.6441, 0.6896, 0.619, 0.6916, 0.6201, 0.7036, 0.6452, 0.7016, 0.6452, 0.7016, 0.6456, 0.7059, 0.6709, 0.7035, 0.6705, 0.6992, 0.6201, 0.7036, 0.6205, 0.7079, 0.6456, 0.7059, 0.6452, 0.7016, 0.6978, 0.5373, 0.6746, 0.5402, 0.6812, 0.5895, 0.7052, 0.5865, 0.6914, 0.4878, 0.6687, 0.4907, 0.6746, 0.5402, 0.6978, 0.5373, 0.6183, 0.4466, 0.6171, 0.4356, 0.5947, 0.438, 0.5958, 0.4491, 0.6396, 0.4329, 0.6386, 0.424, 0.6161, 0.4266, 0.6171, 0.4356, 0.6171, 0.4356, 0.6161, 0.4266, 0.5938, 0.4292, 0.5947, 0.438, 0.2186, 0.7999, 0.2095, 0.8008, 0.2095, 0.8194, 0.2186, 0.8203, 0.2186, 0.8203, 0.2095, 0.8194, 0.2059, 0.8376, 0.2147, 0.8402, 0.2095, 0.8194, 0.2003, 0.8185, 0.197, 0.8349, 0.2059, 0.8376, 0.2095, 0.8008, 0.2003, 0.8017, 0.2003, 0.8185, 0.2095, 0.8194, 0.2059, 0.7826, 0.197, 0.7853, 0.2003, 0.8017, 0.2095, 0.8008, 0.2146, 0.7799, 0.2059, 0.7826, 0.2095, 0.8008, 0.2186, 0.7999, 0.1913, 0.8026, 0.2003, 0.8017, 0.197, 0.7853, 0.1884, 0.7879, 0.1914, 0.8176, 0.2003, 0.8185, 0.2003, 0.8017, 0.1913, 0.8026, 0.1825, 0.8035, 0.1913, 0.8026, 0.1884, 0.7879, 0.1799, 0.7905, 0.1825, 0.8168, 0.1914, 0.8176, 0.1913, 0.8026, 0.1825, 0.8035, 0.1825, 0.8035, 0.1825, 0.8035, 0.1799, 0.7905, 0.1672, 0.7944, 0.1693, 0.8155, 0.1825, 0.8168, 0.1693, 0.8048, 0.1693, 0.8048, 0.1672, 0.7944, 0.1526, 0.7961, 0.1693, 0.8048, 0.1693, 0.8048, 0.155, 0.8062, 0.155, 0.8062, 0.1693, 0.8152, 0.1693, 0.8155, 0.1526, 0.7961, 0.1385, 0.7978, 0.1415, 0.8076, 0.155, 0.8062, 0.155, 0.8062, 0.1415, 0.8076, 0.1405, 0.8178, 0.1547, 0.8167, 0.1547, 0.8167, 0.1405, 0.8178, 0.1356, 0.8269, 0.1517, 0.8267, 0.1693, 0.8155, 0.1547, 0.8167, 0.1674, 0.8251, 0.1672, 0.8259, 0.1517, 0.8267, 0.1356, 0.8269, 0.1386, 0.8427, 0.1462, 0.8355, 0.1672, 0.8259, 0.1517, 0.8267, 0.1462, 0.8355, 0.1632, 0.8357, 0.1672, 0.8259, 0.1799, 0.8298, 0.1687, 0.8181, 0.1693, 0.8155, 0.1632, 0.8357, 0.1749, 0.842, 0.165, 0.8312, 0.1672, 0.8259, 0.1799, 0.8298, 0.1884, 0.8323, 0.1914, 0.8176, 0.1825, 0.8168, 0.1749, 0.842, 0.1827, 0.8462, 0.1884, 0.8323, 0.1799, 0.8298, 0.1884, 0.8323, 0.197, 0.8349, 0.2003, 0.8185, 0.1914, 0.8176, 0.1827, 0.8462, 0.1907, 0.8504, 0.197, 0.8349, 0.1884, 0.8323, 0.1675, 0.853, 0.1744, 0.8587, 0.1827, 0.8462, 0.1749, 0.842, 0.1572, 0.8446, 0.1675, 0.853, 0.1578, 0.8437, 0.1632, 0.8357, 0.1497, 0.8521, 0.1582, 0.8624, 0.1518, 0.8546, 0.1572, 0.8446, 0.1632, 0.8357, 0.1462, 0.8355, 0.1497, 0.8521, 0.1572, 0.8446, 0.1462, 0.8355, 0.1386, 0.8427, 0.1409, 0.8581, 0.1497, 0.8521, 0.1409, 0.8581, 0.1472, 0.8698, 0.144, 0.8638, 0.1497, 0.8521, 0.1386, 0.8427, 0.1294, 0.8476, 0.1311, 0.8622, 0.1409, 0.8581, 0.1311, 0.8622, 0.1349, 0.8749, 0.1338, 0.8711, 0.1409, 0.8581, 0.1356, 0.8269, 0.1277, 0.8335, 0.1294, 0.8476, 0.1386, 0.8427, 0.1294, 0.8476, 0.1192, 0.85, 0.1206, 0.8642, 0.1311, 0.8622, 0.1277, 0.8335, 0.1178, 0.8365, 0.1192, 0.85, 0.1294, 0.8476, 0.1405, 0.8178, 0.1283, 0.8209, 0.1277, 0.8335, 0.1356, 0.8269, 0.1283, 0.8209, 0.1169, 0.827, 0.1178, 0.8365, 0.1277, 0.8335, 0.1046, 0.8233, 0.1076, 0.8355, 0.1178, 0.8365, 0.1169, 0.827, 0.1076, 0.8355, 0.1088, 0.8497, 0.1192, 0.85, 0.1178, 0.8365, 0.09199, 0.8227, 0.09852, 0.8306, 0.1076, 0.8355, 0.1046, 0.8233, 0.09852, 0.8306, 0.09877, 0.8467, 0.1088, 0.8497, 0.1076, 0.8355, 0.1088, 0.8497, 0.11, 0.8643, 0.1206, 0.8642, 0.1089, 0.851, 0.09877, 0.8467, 0.09953, 0.8622, 0.11, 0.8643, 0.09896, 0.8506, 0.11, 0.8643, 0.09953, 0.8622, 0.1091, 0.8736, 0.1087, 0.8775, 0.1206, 0.8642, 0.11, 0.8643, 0.1218, 0.8762, 0.1219, 0.8775, 0.1206, 0.8642, 0.1219, 0.8775, 0.1218, 0.8762, 0.1311, 0.8622, 0.1087, 0.8775, 0.09569, 0.8749, 0.09312, 0.8834, 0.1078, 0.8863, 0.09953, 0.8622, 0.08969, 0.8581, 0.09764, 0.8685, 0.09569, 0.8749, 0.09569, 0.8749, 0.08344, 0.8699, 0.07926, 0.8777, 0.09312, 0.8834, 0.09053, 0.892, 0.09312, 0.8834, 0.07926, 0.8777, 0.07503, 0.8856, 0.107, 0.8953, 0.1078, 0.8863, 0.09312, 0.8834, 0.09053, 0.892, 0.08784, 0.9009, 0.1061, 0.9045, 0.107, 0.8953, 0.09053, 0.892, 0.07067, 0.8938, 0.08784, 0.9009, 0.09053, 0.892, 0.07503, 0.8856, 0.07503, 0.8856, 0.07926, 0.8777, 0.06678, 0.8694, 0.0611, 0.8763, 0.05522, 0.8835, 0.07067, 0.8938, 0.07503, 0.8856, 0.0611, 0.8763, 0.04942, 0.8906, 0.06639, 0.9019, 0.07067, 0.8938, 0.05522, 0.8835, 0.06639, 0.9019, 0.0852, 0.9097, 0.08784, 0.9009, 0.07067, 0.8938, 0.3732, 0.4421, 0.3954, 0.4435, 0.3959, 0.4346, 0.3738, 0.4331, 0.3954, 0.4435, 0.4175, 0.4446, 0.4179, 0.4357, 0.3959, 0.4346, 0.0852, 0.9097, 0.1052, 0.9136, 0.1061, 0.9045, 0.08784, 0.9009, 0.4175, 0.4446, 0.4396, 0.4453, 0.4398, 0.4364, 0.4179, 0.4357, 0.3948, 0.4547, 0.4171, 0.4558, 0.4175, 0.4446, 0.3954, 0.4435, 0.3724, 0.4532, 0.3948, 0.4547, 0.3954, 0.4435, 0.3732, 0.4421, 0.3724, 0.4532, 0.3695, 0.5026, 0.3926, 0.5041, 0.3948, 0.4547, 0.35, 0.4514, 0.3464, 0.5007, 0.3695, 0.5026, 0.3724, 0.4532, 0.35, 0.4514, 0.3724, 0.4532, 0.3732, 0.4421, 0.3509, 0.4403, 0.3275, 0.4493, 0.3234, 0.4985, 0.3464, 0.5007, 0.35, 0.4514, 0.3275, 0.4493, 0.35, 0.4514, 0.3509, 0.4403, 0.3286, 0.4382, 0.305, 0.4468, 0.3004, 0.4962, 0.3234, 0.4985, 0.3275, 0.4493, 0.305, 0.4468, 0.3275, 0.4493, 0.3286, 0.4382, 0.3062, 0.4357, 0.3286, 0.4382, 0.3509, 0.4403, 0.3517, 0.4314, 0.3295, 0.4294, 0.3062, 0.4357, 0.3286, 0.4382, 0.3295, 0.4294, 0.3072, 0.4268, 0.2825, 0.4442, 0.305, 0.4468, 0.3062, 0.4357, 0.2837, 0.4331, 0.2837, 0.4331, 0.3062, 0.4357, 0.3072, 0.4268, 0.2847, 0.4242, 0.2612, 0.4303, 0.2837, 0.4331, 0.2847, 0.4242, 0.2622, 0.4214, 0.26, 0.4414, 0.2825, 0.4442, 0.2837, 0.4331, 0.2612, 0.4303, 0.01184, 0.8002, 0.01187, 0.8205, 0.02095, 0.8196, 0.02093, 0.8011, 0.01187, 0.8205, 0.01588, 0.8405, 0.02459, 0.8378, 0.02095, 0.8196, 0.02093, 0.8011, 0.02095, 0.8196, 0.03018, 0.8187, 0.03016, 0.8019, 0.02095, 0.8196, 0.02459, 0.8378, 0.03347, 0.8351, 0.03018, 0.8187, 0.03018, 0.8187, 0.03912, 0.8178, 0.0391, 0.8028, 0.03016, 0.8019, 0.03347, 0.8351, 0.04206, 0.8325, 0.03912, 0.8178, 0.03018, 0.8187, 0.02459, 0.8378, 0.03173, 0.855, 0.0399, 0.8506, 0.03347, 0.8351, 0.0399, 0.8506, 0.04782, 0.8464, 0.04206, 0.8325, 0.03347, 0.8351, 0.04923, 0.8645, 0.05617, 0.8588, 0.04782, 0.8464, 0.0399, 0.8506, 0.03173, 0.855, 0.04207, 0.8704, 0.04923, 0.8645, 0.0399, 0.8506, 0.0611, 0.8763, 0.06678, 0.8694, 0.05617, 0.8588, 0.04923, 0.8645, 0.04207, 0.8704, 0.05522, 0.8835, 0.0611, 0.8763, 0.04923, 0.8645, 0.03501, 0.8762, 0.04942, 0.8906, 0.05522, 0.8835, 0.04207, 0.8704, 0.02368, 0.8593, 0.03501, 0.8762, 0.04207, 0.8704, 0.03173, 0.855, 0.3509, 0.4403, 0.3732, 0.4421, 0.3738, 0.4331, 0.3517, 0.4314, 0.07241, 0.8625, 0.06303, 0.8532, 0.05617, 0.8588, 0.06678, 0.8694, 0.06303, 0.8532, 0.05565, 0.8422, 0.04782, 0.8464, 0.05617, 0.8588, 0.08083, 0.8522, 0.07329, 0.8447, 0.08007, 0.8515, 0.07241, 0.8625, 0.07329, 0.8447, 0.06737, 0.8359, 0.07059, 0.8407, 0.06303, 0.8532, 0.08344, 0.8699, 0.07241, 0.8625, 0.06678, 0.8694, 0.07926, 0.8777, 0.08969, 0.8581, 0.08083, 0.8522, 0.08819, 0.861, 0.08344, 0.8699, 0.07329, 0.8447, 0.08083, 0.8522, 0.08969, 0.8581, 0.0899, 0.8412, 0.0899, 0.8412, 0.08969, 0.8581, 0.09953, 0.8622, 0.09877, 0.8467, 0.06737, 0.8359, 0.07329, 0.8447, 0.0899, 0.8412, 0.08276, 0.8336, 0.08276, 0.8336, 0.0899, 0.8412, 0.09877, 0.8467, 0.09852, 0.8306, 0.06328, 0.826, 0.06737, 0.8359, 0.06705, 0.8351, 0.07782, 0.8244, 0.07782, 0.8244, 0.08276, 0.8336, 0.09852, 0.8306, 0.09199, 0.8227, 0.06737, 0.8359, 0.06328, 0.826, 0.06432, 0.8286, 0.05565, 0.8422, 0.06119, 0.8156, 0.06328, 0.826, 0.06323, 0.8258, 0.06119, 0.8156, 0.06328, 0.826, 0.06119, 0.8156, 0.06119, 0.8156, 0.05056, 0.8299, 0.06119, 0.8156, 0.06118, 0.805, 0.04794, 0.8037, 0.06119, 0.8156, 0.06118, 0.805, 0.06119, 0.8156, 0.06119, 0.8156, 0.06118, 0.8052, 0.06324, 0.7945, 0.06118, 0.805, 0.07577, 0.8037, 0.06308, 0.7953, 0.06118, 0.805, 0.06324, 0.7945, 0.05052, 0.7907, 0.0617, 0.8023, 0.07879, 0.7938, 0.07577, 0.8037, 0.08998, 0.8026, 0.09481, 0.7935, 0.07577, 0.8037, 0.07544, 0.8142, 0.08898, 0.8128, 0.08998, 0.8026, 0.08998, 0.8026, 0.08898, 0.8128, 0.09844, 0.8119, 0.1022, 0.7995, 0.09481, 0.7935, 0.08998, 0.8026, 0.1022, 0.7995, 0.1028, 0.787, 0.08428, 0.7849, 0.07879, 0.7938, 0.09481, 0.7935, 0.09189, 0.7777, 0.09189, 0.7777, 0.09481, 0.7935, 0.1028, 0.787, 0.1011, 0.7728, 0.1011, 0.7728, 0.1028, 0.787, 0.1126, 0.784, 0.1113, 0.7704, 0.1028, 0.787, 0.1022, 0.7995, 0.1135, 0.7934, 0.1126, 0.784, 0.1217, 0.7708, 0.1113, 0.7704, 0.1126, 0.784, 0.1228, 0.785, 0.1228, 0.785, 0.1126, 0.784, 0.1135, 0.7934, 0.1259, 0.7972, 0.1317, 0.7738, 0.1217, 0.7708, 0.1228, 0.785, 0.1319, 0.7898, 0.1319, 0.7898, 0.1228, 0.785, 0.1259, 0.7972, 0.1385, 0.7978, 0.1135, 0.7934, 0.114, 0.7979, 0.1231, 0.8006, 0.1259, 0.7972, 0.1385, 0.7978, 0.1259, 0.7972, 0.132, 0.8085, 0.1415, 0.8076, 0.1259, 0.7972, 0.1231, 0.8006, 0.1275, 0.809, 0.132, 0.8085, 0.1231, 0.8006, 0.114, 0.7979, 0.1152, 0.8102, 0.1275, 0.809, 0.1135, 0.7934, 0.1022, 0.7995, 0.1056, 0.8023, 0.114, 0.7979, 0.1056, 0.8023, 0.1029, 0.8114, 0.1152, 0.8102, 0.114, 0.7979, 0.1275, 0.809, 0.1152, 0.8102, 0.1165, 0.8225, 0.1249, 0.8181, 0.1029, 0.8114, 0.1073, 0.8199, 0.1165, 0.8225, 0.1152, 0.8102, 0.09844, 0.8119, 0.1046, 0.8233, 0.1073, 0.8199, 0.1029, 0.8114, 0.1022, 0.7995, 0.09844, 0.8119, 0.1029, 0.8114, 0.1056, 0.8023, 0.08898, 0.8128, 0.09199, 0.8227, 0.1046, 0.8233, 0.09844, 0.8119, 0.1046, 0.8233, 0.1169, 0.827, 0.1165, 0.8225, 0.1073, 0.8199, 0.1283, 0.8209, 0.1249, 0.8181, 0.1165, 0.8225, 0.1169, 0.827, 0.132, 0.8085, 0.1275, 0.809, 0.1249, 0.8181, 0.1283, 0.8209, 0.1415, 0.8076, 0.132, 0.8085, 0.1283, 0.8209, 0.1405, 0.8178, 0.1477, 0.7869, 0.1319, 0.7898, 0.1385, 0.7978, 0.1526, 0.7961, 0.1406, 0.7793, 0.1317, 0.7738, 0.1319, 0.7898, 0.1477, 0.7869, 0.1309, 0.7582, 0.1205, 0.7562, 0.1315, 0.7698, 0.1317, 0.7738, 0.1408, 0.7623, 0.1309, 0.7582, 0.1317, 0.7738, 0.1406, 0.7793, 0.1309, 0.7582, 0.1348, 0.7455, 0.1218, 0.7429, 0.1319, 0.755, 0.1408, 0.7623, 0.147, 0.7506, 0.1348, 0.7455, 0.1436, 0.757, 0.1348, 0.7455, 0.1373, 0.737, 0.1226, 0.7341, 0.1218, 0.7429, 0.147, 0.7506, 0.1512, 0.7427, 0.1373, 0.737, 0.1348, 0.7455, 0.1373, 0.737, 0.1399, 0.7284, 0.1235, 0.7251, 0.1226, 0.7341, 0.1512, 0.7427, 0.1554, 0.7348, 0.1399, 0.7284, 0.1373, 0.737, 0.1637, 0.751, 0.1694, 0.7441, 0.1554, 0.7348, 0.1512, 0.7427, 0.158, 0.7579, 0.1637, 0.751, 0.1512, 0.7427, 0.147, 0.7506, 0.1674, 0.7673, 0.1743, 0.7616, 0.1637, 0.751, 0.158, 0.7579, 0.1743, 0.7616, 0.1812, 0.7559, 0.1694, 0.7441, 0.1637, 0.751, 0.1748, 0.7783, 0.1826, 0.7741, 0.1743, 0.7616, 0.1674, 0.7673, 0.1826, 0.7741, 0.1905, 0.7698, 0.1812, 0.7559, 0.1743, 0.7616, 0.1799, 0.7905, 0.1884, 0.7879, 0.1826, 0.7741, 0.1748, 0.7783, 0.1884, 0.7879, 0.197, 0.7853, 0.1905, 0.7698, 0.1826, 0.7741, 0.1884, 0.75, 0.1812, 0.7559, 0.1905, 0.7698, 0.1987, 0.7654, 0.1987, 0.7654, 0.1905, 0.7698, 0.197, 0.7853, 0.2059, 0.7826, 0.1954, 0.7442, 0.1884, 0.75, 0.1987, 0.7654, 0.2068, 0.7611, 0.2068, 0.7611, 0.1987, 0.7654, 0.2059, 0.7826, 0.2146, 0.7799, 0.7073, 0.4243, 0.7062, 0.4154, 0.6837, 0.4185, 0.6847, 0.4273, 0.6847, 0.4273, 0.6837, 0.4185, 0.6611, 0.4213, 0.6621, 0.4302, 0.6621, 0.4302, 0.6611, 0.4213, 0.6386, 0.424, 0.6396, 0.4329, 0.181, 0.7298, 0.1752, 0.7369, 0.1884, 0.75, 0.1954, 0.7442, 0.7299, 0.421, 0.729, 0.412, 0.7062, 0.4154, 0.7073, 0.4243, 0.1641, 0.7185, 0.1598, 0.7266, 0.1752, 0.7369, 0.181, 0.7298, 0.7527, 0.4182, 0.752, 0.4092, 0.729, 0.412, 0.7299, 0.421, 0.1453, 0.7108, 0.1426, 0.7195, 0.1598, 0.7266, 0.1641, 0.7185, 0.7754, 0.4157, 0.7751, 0.4067, 0.752, 0.4092, 0.7527, 0.4182, 0.7535, 0.4293, 0.7527, 0.4182, 0.7299, 0.421, 0.7311, 0.4322, 0.7759, 0.427, 0.7754, 0.4157, 0.7527, 0.4182, 0.7535, 0.4293, 0.7759, 0.427, 0.7535, 0.4293, 0.759, 0.4787, 0.7814, 0.4757, 0.7535, 0.4293, 0.7311, 0.4322, 0.7366, 0.4818, 0.759, 0.4787, 0.7814, 0.4757, 0.759, 0.4787, 0.767, 0.5275, 0.7899, 0.5237, 0.7979, 0.4253, 0.7759, 0.427, 0.7814, 0.4757, 0.8037, 0.4729, 0.8037, 0.4729, 0.7814, 0.4757, 0.7899, 0.5237, 0.8128, 0.5197, 0.8128, 0.5197, 0.7899, 0.5237, 0.8002, 0.5714, 0.8239, 0.5663, 0.7899, 0.5237, 0.767, 0.5275, 0.7766, 0.5759, 0.8002, 0.5714, 0.8239, 0.5663, 0.8002, 0.5714, 0.8113, 0.6177, 0.8357, 0.6116, 0.8002, 0.5714, 0.7766, 0.5759, 0.7868, 0.6227, 0.8113, 0.6177, 0.8357, 0.6116, 0.8113, 0.6177, 0.8231, 0.664, 0.8486, 0.6572, 0.8113, 0.6177, 0.7868, 0.6227, 0.7973, 0.6697, 0.8231, 0.664, 0.8486, 0.6572, 0.8231, 0.664, 0.8262, 0.6757, 0.8522, 0.6688, 0.8231, 0.664, 0.7973, 0.6697, 0.7999, 0.6816, 0.8262, 0.6757, 0.8262, 0.6757, 0.8273, 0.68, 0.8536, 0.6729, 0.8522, 0.6688, 0.7999, 0.6816, 0.8008, 0.6858, 0.8273, 0.68, 0.8262, 0.6757, 0.8536, 0.6729, 0.8273, 0.68, 0.8284, 0.6842, 0.855, 0.6771, 0.8273, 0.68, 0.8008, 0.6858, 0.8016, 0.6901, 0.8284, 0.6842, 0.7736, 0.6862, 0.7743, 0.6905, 0.8008, 0.6858, 0.7999, 0.6816, 0.8008, 0.6858, 0.7743, 0.6905, 0.775, 0.6948, 0.8016, 0.6901, 0.7743, 0.6905, 0.7481, 0.6944, 0.7487, 0.6988, 0.775, 0.6948, 0.7481, 0.6944, 0.7222, 0.6979, 0.7227, 0.7022, 0.7487, 0.6988, 0.7216, 0.6936, 0.7222, 0.6979, 0.7481, 0.6944, 0.7475, 0.6902, 0.7475, 0.6902, 0.7481, 0.6944, 0.7743, 0.6905, 0.7736, 0.6862, 0.7715, 0.6743, 0.7457, 0.6782, 0.7475, 0.6902, 0.7736, 0.6862, 0.7973, 0.6697, 0.7715, 0.6743, 0.7736, 0.6862, 0.7999, 0.6816, 0.8807, 0.6682, 0.8789, 0.6642, 0.8536, 0.6729, 0.855, 0.6771, 0.06838, 0.6772, 0.06975, 0.6731, 0.04443, 0.6644, 0.04262, 0.6683, 0.09607, 0.6801, 0.06975, 0.6731, 0.06838, 0.6772, 0.09498, 0.6844, 0.1226, 0.6859, 0.09607, 0.6801, 0.09498, 0.6844, 0.1217, 0.6902, 0.149, 0.6906, 0.1226, 0.6859, 0.1217, 0.6902, 0.1483, 0.6949, 0.1235, 0.6817, 0.09716, 0.6759, 0.09607, 0.6801, 0.1226, 0.6859, 0.1497, 0.6864, 0.1235, 0.6817, 0.1226, 0.6859, 0.149, 0.6906, 0.1002, 0.6642, 0.09716, 0.6759, 0.1235, 0.6817, 0.126, 0.6698, 0.126, 0.6698, 0.1235, 0.6817, 0.1497, 0.6864, 0.1519, 0.6744, 0.1519, 0.6744, 0.1497, 0.6864, 0.1758, 0.6903, 0.1777, 0.6783, 0.1758, 0.6903, 0.1497, 0.6864, 0.149, 0.6906, 0.1752, 0.6946, 0.2017, 0.6937, 0.1758, 0.6903, 0.1752, 0.6946, 0.2012, 0.698, 0.1777, 0.6783, 0.1758, 0.6903, 0.2017, 0.6937, 0.2033, 0.6817, 0.1612, 0.6273, 0.1519, 0.6744, 0.1777, 0.6783, 0.1859, 0.631, 0.1752, 0.6946, 0.149, 0.6906, 0.1483, 0.6949, 0.1746, 0.6989, 0.2012, 0.698, 0.1752, 0.6946, 0.1746, 0.6989, 0.2007, 0.7024, 0.2274, 0.6967, 0.2017, 0.6937, 0.2012, 0.698, 0.2269, 0.701, 0.2269, 0.701, 0.2012, 0.698, 0.2007, 0.7024, 0.2265, 0.7053, 0.2521, 0.708, 0.2525, 0.7037, 0.2269, 0.701, 0.2265, 0.7053, 0.1365, 0.6229, 0.126, 0.6698, 0.1519, 0.6744, 0.1612, 0.6273, 0.1468, 0.576, 0.1365, 0.6229, 0.1612, 0.6273, 0.1705, 0.58, 0.112, 0.6178, 0.1002, 0.6642, 0.126, 0.6698, 0.1365, 0.6229, 0.86, 0.6045, 0.8357, 0.6116, 0.8486, 0.6572, 0.8735, 0.6491, 0.8476, 0.5603, 0.8239, 0.5663, 0.8357, 0.6116, 0.86, 0.6045, 0.8358, 0.5153, 0.8128, 0.5197, 0.8239, 0.5663, 0.8476, 0.5603, 0.826, 0.4703, 0.8037, 0.4729, 0.8128, 0.5197, 0.8358, 0.5153, 0.09729, 0.4704, 0.08759, 0.5154, 0.1106, 0.5199, 0.1197, 0.4731, 0.8199, 0.4245, 0.7979, 0.4253, 0.8037, 0.4729, 0.826, 0.4703, 0.1035, 0.4246, 0.09729, 0.4704, 0.1197, 0.4731, 0.1254, 0.4255, 0.1254, 0.4255, 0.1197, 0.4731, 0.142, 0.4759, 0.1475, 0.4271, 0.1254, 0.4255, 0.1475, 0.4271, 0.148, 0.416, 0.1256, 0.4144, 0.1035, 0.4246, 0.1254, 0.4255, 0.1256, 0.4144, 0.1041, 0.4141, 0.1475, 0.4271, 0.142, 0.4759, 0.1643, 0.4788, 0.1698, 0.4295, 0.1475, 0.4271, 0.1698, 0.4295, 0.1707, 0.4184, 0.148, 0.416, 0.1698, 0.4295, 0.1643, 0.4788, 0.1867, 0.4819, 0.1923, 0.4324, 0.1698, 0.4295, 0.1923, 0.4324, 0.1934, 0.4212, 0.1707, 0.4184, 0.1923, 0.4324, 0.2148, 0.4354, 0.216, 0.4243, 0.1934, 0.4212, 0.1923, 0.4324, 0.1867, 0.4819, 0.2093, 0.4849, 0.2148, 0.4354, 0.2148, 0.4354, 0.2374, 0.4384, 0.2386, 0.4274, 0.216, 0.4243, 0.2148, 0.4354, 0.2093, 0.4849, 0.2319, 0.4879, 0.2374, 0.4384, 0.2374, 0.4384, 0.2319, 0.4879, 0.2547, 0.4909, 0.26, 0.4414, 0.2374, 0.4384, 0.26, 0.4414, 0.2612, 0.4303, 0.2386, 0.4274, 0.26, 0.4414, 0.2547, 0.4909, 0.2775, 0.4936, 0.2825, 0.4442, 0.2319, 0.4879, 0.2255, 0.5374, 0.2488, 0.5403, 0.2547, 0.4909, 0.2547, 0.4909, 0.2488, 0.5403, 0.2721, 0.543, 0.2775, 0.4936, 0.2825, 0.4442, 0.2775, 0.4936, 0.3004, 0.4962, 0.305, 0.4468, 0.2775, 0.4936, 0.2721, 0.543, 0.2957, 0.5456, 0.3004, 0.4962, 0.3004, 0.4962, 0.2957, 0.5456, 0.3193, 0.5479, 0.3234, 0.4985, 0.2957, 0.5456, 0.2903, 0.5947, 0.3146, 0.5971, 0.3193, 0.5479, 0.2721, 0.543, 0.2662, 0.5923, 0.2903, 0.5947, 0.2957, 0.5456, 0.2662, 0.5923, 0.26, 0.6399, 0.2848, 0.6422, 0.2903, 0.5947, 0.2903, 0.5947, 0.2848, 0.6422, 0.3096, 0.6445, 0.3146, 0.5971, 0.3146, 0.5971, 0.3096, 0.6445, 0.3345, 0.6466, 0.339, 0.5992, 0.3193, 0.5479, 0.3146, 0.5971, 0.339, 0.5992, 0.3429, 0.5501, 0.2848, 0.6422, 0.2793, 0.6897, 0.3044, 0.6917, 0.3096, 0.6445, 0.3096, 0.6445, 0.3044, 0.6917, 0.3293, 0.6937, 0.3345, 0.6466, 0.3345, 0.6466, 0.3293, 0.6937, 0.354, 0.6956, 0.3595, 0.6486, 0.339, 0.5992, 0.3345, 0.6466, 0.3595, 0.6486, 0.3635, 0.6013, 0.3429, 0.5501, 0.339, 0.5992, 0.3635, 0.6013, 0.3667, 0.552, 0.3234, 0.4985, 0.3193, 0.5479, 0.3429, 0.5501, 0.3464, 0.5007, 0.3464, 0.5007, 0.3429, 0.5501, 0.3667, 0.552, 0.3695, 0.5026, 0.3695, 0.5026, 0.3667, 0.552, 0.3905, 0.5537, 0.3926, 0.5041, 0.2488, 0.5403, 0.2421, 0.5896, 0.2662, 0.5923, 0.2721, 0.543, 0.216, 0.4243, 0.2386, 0.4274, 0.2397, 0.4186, 0.2171, 0.4154, 0.2386, 0.4274, 0.2612, 0.4303, 0.2622, 0.4214, 0.2397, 0.4186, 0.01577, 0.7802, 0.01184, 0.8002, 0.02093, 0.8011, 0.02453, 0.7828, 0.02356, 0.7614, 0.01577, 0.7802, 0.02453, 0.7828, 0.0316, 0.7657, 0.03483, 0.7444, 0.02356, 0.7614, 0.0316, 0.7657, 0.04191, 0.7502, 0.1934, 0.4212, 0.216, 0.4243, 0.2171, 0.4154, 0.1943, 0.4122, 0.04191, 0.7502, 0.0316, 0.7657, 0.0398, 0.77, 0.04909, 0.7561, 0.0316, 0.7657, 0.02453, 0.7828, 0.03341, 0.7855, 0.0398, 0.77, 0.0398, 0.77, 0.04772, 0.7742, 0.05604, 0.7618, 0.04909, 0.7561, 0.03341, 0.7855, 0.04201, 0.7881, 0.04772, 0.7742, 0.0398, 0.77, 0.02453, 0.7828, 0.02093, 0.8011, 0.03016, 0.8019, 0.03341, 0.7855, 0.03016, 0.8019, 0.0391, 0.8028, 0.04201, 0.7881, 0.03341, 0.7855, 0.05052, 0.7907, 0.05557, 0.7784, 0.04772, 0.7742, 0.04201, 0.7881, 0.04794, 0.8037, 0.05052, 0.7907, 0.04201, 0.7881, 0.0391, 0.8028, 0.04796, 0.8169, 0.04794, 0.8037, 0.0391, 0.8028, 0.03912, 0.8178, 0.06324, 0.7945, 0.0673, 0.7847, 0.05557, 0.7784, 0.06544, 0.7892, 0.0673, 0.7847, 0.0732, 0.7758, 0.06292, 0.7674, 0.07261, 0.7767, 0.05557, 0.7784, 0.06292, 0.7674, 0.05604, 0.7618, 0.04772, 0.7742, 0.0732, 0.7758, 0.08072, 0.7683, 0.07227, 0.758, 0.06292, 0.7674, 0.06292, 0.7674, 0.07227, 0.758, 0.06662, 0.7512, 0.05604, 0.7618, 0.0732, 0.7758, 0.0673, 0.7847, 0.08428, 0.7849, 0.08072, 0.7683, 0.08072, 0.7683, 0.08428, 0.7849, 0.09189, 0.7777, 0.08957, 0.7624, 0.08072, 0.7683, 0.08957, 0.7624, 0.08328, 0.7506, 0.07227, 0.758, 0.08957, 0.7624, 0.09189, 0.7777, 0.09129, 0.7738, 0.09939, 0.7583, 0.08957, 0.7624, 0.09939, 0.7583, 0.09552, 0.7456, 0.08328, 0.7506, 0.08328, 0.7506, 0.09552, 0.7456, 0.09293, 0.7371, 0.07908, 0.7428, 0.07227, 0.758, 0.08328, 0.7506, 0.07908, 0.7428, 0.06662, 0.7512, 0.07484, 0.7349, 0.07908, 0.7428, 0.09293, 0.7371, 0.09031, 0.7285, 0.06092, 0.7442, 0.06662, 0.7512, 0.07908, 0.7428, 0.07484, 0.7349, 0.04909, 0.7561, 0.05604, 0.7618, 0.06662, 0.7512, 0.06092, 0.7442, 0.05502, 0.737, 0.04191, 0.7502, 0.04909, 0.7561, 0.06092, 0.7442, 0.07045, 0.7267, 0.05502, 0.737, 0.06092, 0.7442, 0.07484, 0.7349, 0.04923, 0.73, 0.03483, 0.7444, 0.04191, 0.7502, 0.05502, 0.737, 0.06613, 0.7187, 0.04923, 0.73, 0.05502, 0.737, 0.07045, 0.7267, 0.0876, 0.7196, 0.07045, 0.7267, 0.07484, 0.7349, 0.09031, 0.7285, 0.08494, 0.7109, 0.06613, 0.7187, 0.07045, 0.7267, 0.0876, 0.7196, 0.148, 0.416, 0.1707, 0.4184, 0.1713, 0.4095, 0.1483, 0.4071, 0.1256, 0.4144, 0.148, 0.416, 0.1483, 0.4071, 0.1255, 0.4055, 0.1049, 0.7068, 0.08494, 0.7109, 0.0876, 0.7196, 0.1058, 0.7159, 0.1041, 0.4141, 0.1256, 0.4144, 0.1255, 0.4055, 0.1043, 0.4053, 0.1049, 0.7068, 0.1058, 0.7159, 0.1244, 0.7159, 0.1253, 0.7068, 0.8193, 0.4141, 0.8192, 0.4053, 0.7981, 0.4055, 0.7978, 0.4143, 0.8199, 0.4245, 0.8193, 0.4141, 0.7978, 0.4143, 0.7979, 0.4253, 0.7979, 0.4253, 0.7978, 0.4143, 0.7754, 0.4157, 0.7759, 0.427, 0.7978, 0.4143, 0.7981, 0.4055, 0.7751, 0.4067, 0.7754, 0.4157, 0.1253, 0.7068, 0.1244, 0.7159, 0.1426, 0.7195, 0.1453, 0.7108, 0.1058, 0.7159, 0.1067, 0.7252, 0.1235, 0.7251, 0.1244, 0.7159, 0.1244, 0.7159, 0.1235, 0.7251, 0.1399, 0.7284, 0.1426, 0.7195, 0.1426, 0.7195, 0.1399, 0.7284, 0.1554, 0.7348, 0.1598, 0.7266, 0.1226, 0.7341, 0.1235, 0.7251, 0.1067, 0.7252, 0.1076, 0.7341, 0.09031, 0.7285, 0.09293, 0.7371, 0.1076, 0.7341, 0.1067, 0.7252, 0.1058, 0.7159, 0.0876, 0.7196, 0.09031, 0.7285, 0.1067, 0.7252, 0.1218, 0.7429, 0.1226, 0.7341, 0.1076, 0.7341, 0.1085, 0.7429, 0.09552, 0.7456, 0.1085, 0.7429, 0.1076, 0.7341, 0.09293, 0.7371, 0.09939, 0.7583, 0.1098, 0.7562, 0.1085, 0.7429, 0.09552, 0.7456, 0.1205, 0.7562, 0.1218, 0.7429, 0.1085, 0.7429, 0.1206, 0.7551, 0.1205, 0.7562, 0.1098, 0.7562, 0.1216, 0.7694, 0.1217, 0.7708, 0.09939, 0.7583, 0.1011, 0.7728, 0.1009, 0.7715, 0.1098, 0.7562, 0.1707, 0.4184, 0.1934, 0.4212, 0.1943, 0.4122, 0.1713, 0.4095, 0.0673, 0.7847, 0.06324, 0.7945, 0.07879, 0.7938, 0.08428, 0.7849, 0.1598, 0.7266, 0.1554, 0.7348, 0.1694, 0.7441, 0.1752, 0.7369, 0.1752, 0.7369, 0.1694, 0.7441, 0.1812, 0.7559, 0.1884, 0.75, 0.1631, 0.7846, 0.1748, 0.7783, 0.1674, 0.7673, 0.1572, 0.7757, 0.1672, 0.7944, 0.1799, 0.7905, 0.1748, 0.7783, 0.1631, 0.7846, 0.1631, 0.7846, 0.1477, 0.7869, 0.1526, 0.7961, 0.1672, 0.7944, 0.1572, 0.7757, 0.1406, 0.7793, 0.1477, 0.7869, 0.1631, 0.7846, 0.1496, 0.7682, 0.1408, 0.7623, 0.1406, 0.7793, 0.1572, 0.7757, 0.1572, 0.7757, 0.1674, 0.7673, 0.158, 0.7579, 0.1496, 0.7682, 0.1496, 0.7682, 0.158, 0.7579, 0.147, 0.7506, 0.1557, 0.7608, 0.07544, 0.8142, 0.07782, 0.8244, 0.09199, 0.8227, 0.08898, 0.8128, 0.05056, 0.8299, 0.04796, 0.8169, 0.03912, 0.8178, 0.04206, 0.8325, 0.05565, 0.8422, 0.05056, 0.8299, 0.04206, 0.8325, 0.04782, 0.8464, 0.01588, 0.8405, 0.02368, 0.8593, 0.03173, 0.855, 0.02459, 0.8378, 0.5501, 0.442, 0.5494, 0.433, 0.5274, 0.4346, 0.5279, 0.4435])
me_cube_001.update()

# ---- objects
ob_pouring_collider = bpy.data.objects.new('Pouring Collider', me_cube_001)

# ---- transforms, parenting, visibility, modifiers, constraints
ob_pouring_collider.location = (0.0, 0.0, 0.0)
ob_pouring_collider.rotation_euler = (1.571, -0.0, 0.0)

# ---- collection membership
col_collection.objects.link(ob_pouring_collider)

# ---- scene / render settings (as saved in the file)
scene.frame_start = 1; scene.frame_end = 250; scene.frame_set(1)
scene.render.engine = 'BLENDER_EEVEE_NEXT'
scene.cycles.sampling_pattern = 'TABULATED_SOBOL'
scene.cycles.use_light_tree = False
scene.view_settings.view_transform = 'Filmic'
bpy.context.view_layer.update()

# ---- added for rendering (the .blend has no active camera and no usable light): camera, sun
cam_auto = bpy.data.cameras.new('AutoCamera')
cam_auto.lens = 50.0
cam_auto.sensor_width = 36.0
cam_auto.clip_end = 1000.0
ob_auto_camera = bpy.data.objects.new('AutoCamera', cam_auto)
scene.collection.objects.link(ob_auto_camera)
ob_auto_camera.location = (0.178254, -0.222054, 0.188836)
ob_auto_camera.rotation_euler = (1.09748, -7.21219e-08, 0.694738)
scene.camera = ob_auto_camera
light_auto_sun = bpy.data.lights.new('AutoSun', 'SUN')
light_auto_sun.energy = 3.0
light_auto_sun.angle = 0.0523599
ob_auto_sun = bpy.data.objects.new('AutoSun', light_auto_sun)
scene.collection.objects.link(ob_auto_sun)
ob_auto_sun.rotation_euler = (0.872665, 0.174533, 0.523599)
bpy.context.view_layer.update()

